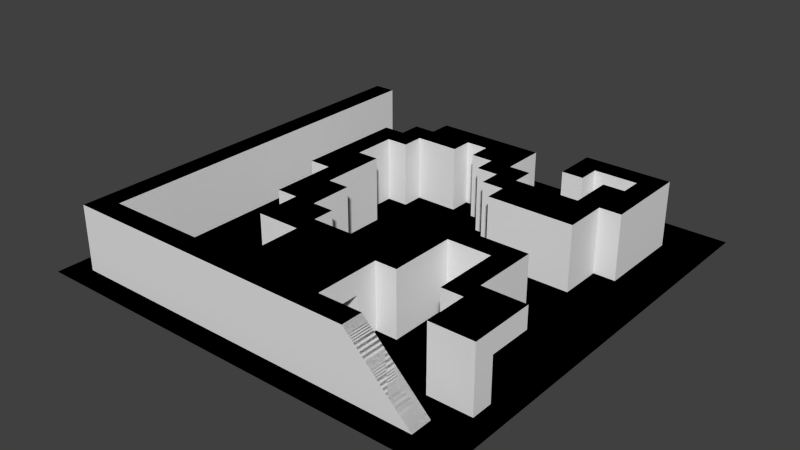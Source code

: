 # Source: Room.blend  (saved by Blender 2.76.0; exported with 4.5.12 LTS)
import bpy
from mathutils import Matrix  # noqa: F401  (used for matrix-valued properties, if any)

bpy.ops.wm.read_factory_settings(use_empty=True)
scene = bpy.context.scene
scene.name = 'Scene'

# ---- collections
col_collection_1 = bpy.data.collections.new('Collection 1'); scene.collection.children.link(col_collection_1)

# ---- world
world_world = bpy.data.worlds.new('World'); scene.world = world_world
world_world.color = (0.05088, 0.05088, 0.05088)
world_world.use_sun_shadow = False
world_world.sun_shadow_jitter_overblur = 0.0
world_world.cycles.sampling_method = 'MANUAL'
world_world.cycles.sample_map_resolution = 256

# ---- meshes
me_plane_003 = bpy.data.meshes.new('Plane.003')
me_plane_003.from_pydata([(-9.822, -9.643, 0.0), (10.18, -9.643, 0.0), (-9.822, 10.36, 0.0), (10.18, 10.36, 0.0), (-9.822, 8.357, 0.0), (-9.822, 6.357, 0.0), (-9.822, 4.357, 0.0), (-9.822, 2.357, 0.0), (-9.822, 0.3566, 0.0), (-9.822, -1.643, 0.0), (-9.822, -3.643, 0.0), (-9.822, -5.643, 0.0), (-9.822, -7.643, 0.0), (-7.822, -9.643, 0.0), (-5.822, -9.643, 0.0), (-3.822, -9.643, 0.0), (-1.822, -9.643, 0.0), (0.1775, -9.643, 0.0), (2.178, -9.643, 0.0), (4.178, -9.643, 0.0), (6.178, -9.643, 0.0), (8.178, -9.643, 0.0), (10.18, -7.643, 0.0), (10.18, -5.643, 0.0), (10.18, -3.643, 0.0), (10.18, -1.643, 0.0), (10.18, 0.3566, 0.0), (10.18, 2.357, 0.0), (10.18, 4.357, 0.0), (10.18, 6.357, 0.0), (10.18, 8.357, 0.0), (8.178, 10.36, 0.0), (6.178, 10.36, 0.0), (4.178, 10.36, 0.0), (2.178, 10.36, 0.0), (0.1775, 10.36, 0.0), (-1.822, 10.36, 0.0), (-3.822, 10.36, 0.0), (-5.822, 10.36, 0.0), (-7.822, 10.36, 0.0), (-7.822, -7.643, 0.0), (-7.822, -5.643, 0.0), (-7.822, -3.643, 0.0), (-7.822, -1.643, 0.0), (-7.822, 0.3566, 0.0), (-7.822, 2.357, 0.0), (-7.822, 4.357, 0.0), (-7.822, 6.357, 0.0), (-7.822, 8.357, 0.0), (-5.822, -7.643, 0.0), (-5.822, -5.643, 0.0), (-5.822, -3.643, 0.0), (-5.822, -1.643, 0.0), (-5.822, 0.3566, 0.0), (-5.822, 2.357, 0.0), (-5.822, 4.357, 0.0), (-5.822, 6.357, 0.0), (-5.822, 8.357, 0.0), (-3.822, -7.643, 0.0), (-3.822, -5.643, 0.0), (-3.822, -3.643, 0.0), (-3.822, -1.643, 0.0), (-3.822, 0.3566, 0.0), (-3.822, 2.357, 0.0), (-3.822, 4.357, 0.0), (-3.822, 6.357, 0.0), (-3.822, 8.357, 0.0), (-1.822, -7.643, 0.0), (-1.822, -5.643, 0.0), (-1.822, -1.643, 0.0), (-1.822, 0.3566, 0.0), (-1.822, 2.357, 0.0), (-1.822, 4.357, 0.0), (-1.822, 8.357, 0.0), (0.1775, -7.643, 0.0), (0.1775, -5.643, 0.0), (0.1775, -3.643, 0.0), (0.1775, -1.643, 0.0), (0.1775, 0.3566, 0.0), (0.1775, 2.357, 0.0), (0.1775, 4.357, 0.0), (0.1775, 6.357, 0.0), (0.1775, 8.357, 0.0), (2.178, -7.643, 0.0), (2.178, -5.643, 0.0), (2.178, -3.643, 0.0), (2.178, -1.643, 0.0), (2.178, 0.3566, 0.0), (2.178, 2.357, 0.0), (2.178, 4.357, 0.0), (2.178, 6.357, 0.0), (2.178, 8.357, 0.0), (4.178, -7.643, 0.0), (4.178, -5.643, 0.0), (4.178, -3.643, 0.0), (4.178, -1.643, 0.0), (4.178, 0.3566, 0.0), (4.178, 2.357, 0.0), (4.178, 4.357, 0.0), (4.178, 6.357, 0.0), (4.178, 8.357, 0.0), (6.178, -7.643, 0.0), (6.178, -5.643, 0.0), (6.178, -3.643, 0.0), (6.178, -1.643, 0.0), (6.178, 0.3566, 0.0), (6.178, 2.357, 0.0), (6.178, 4.357, 0.0), (6.178, 6.357, 0.0), (6.178, 8.357, 0.0), (8.178, -7.643, 0.0), (8.178, -5.643, 0.0), (8.178, -3.643, 0.0), (8.178, -1.643, 0.0), (8.178, 0.3566, 0.0), (8.178, 2.357, 0.0), (8.178, 4.357, 0.0), (8.178, 6.357, 0.0), (8.178, 8.357, 0.0), (-9.822, -8.643, 0.0), (9.178, -9.643, 0.0), (10.18, 9.357, 0.0), (-8.822, 10.36, 0.0), (-9.822, 9.357, 0.0), (-9.822, 7.357, 0.0), (-9.822, 5.357, 0.0), (-9.822, 3.357, 0.0), (-9.822, 1.357, 0.0), (-9.822, -0.6434, 0.0), (-9.822, -2.643, 0.0), (-9.822, -4.643, 0.0), (-9.822, -6.643, 0.0), (-8.822, -9.643, 0.0), (-6.822, -9.643, 0.0), (-4.822, -9.643, 0.0), (-2.822, -9.643, 0.0), (-0.8225, -9.643, 0.0), (1.178, -9.643, 0.0), (3.178, -9.643, 0.0), (5.178, -9.643, 0.0), (7.178, -9.643, 0.0), (10.18, -8.643, 0.0), (10.18, -6.643, 0.0), (10.18, -4.643, 0.0), (10.18, -2.643, 0.0), (10.18, -0.6434, 0.0), (10.18, 1.357, 0.0), (10.18, 3.357, 0.0), (10.18, 5.357, 0.0), (10.18, 7.357, 0.0), (9.178, 10.36, 0.0), (7.178, 10.36, 0.0), (5.178, 10.36, 0.0), (3.178, 10.36, 0.0), (1.178, 10.36, 0.0), (-0.8225, 10.36, 0.0), (-2.822, 10.36, 0.0), (-4.822, 10.36, 0.0), (-6.822, 10.36, 0.0), (-7.822, 9.357, 0.0), (-7.822, -8.643, 0.0), (-7.822, -6.643, 0.0), (-7.822, -4.643, 0.0), (-7.822, -2.643, 0.0), (-7.822, -0.6434, 0.0), (-7.822, 1.357, 0.0), (-7.822, 3.357, 0.0), (-7.822, 5.357, 0.0), (-7.822, 7.357, 0.0), (-5.822, 9.357, 0.0), (-5.822, -8.643, 0.0), (-5.822, -6.643, 0.0), (-5.822, -4.643, 0.0), (-5.822, -2.643, 0.0), (-5.822, -0.6434, 0.0), (-5.822, 1.357, 0.0), (-5.822, 3.357, 0.0), (-5.822, 5.357, 0.0), (-5.822, 7.357, 0.0), (-3.822, 9.357, 0.0), (-3.822, -8.643, 0.0), (-3.822, -6.643, 0.0), (-3.822, -4.643, 0.0), (-3.822, -2.643, 0.0), (-3.822, -0.6434, 0.0), (-3.822, 3.357, 0.0), (-3.822, 5.357, 0.0), (-3.822, 7.357, 0.0), (-1.822, 9.357, 0.0), (-1.822, -8.643, 0.0), (-1.822, -6.643, 0.0), (-1.822, -4.643, 0.0), (-1.822, -2.643, 0.0), (-1.822, -0.6434, 0.0), (-1.822, 1.357, 0.0), (-1.822, 3.357, 0.0), (-1.822, 5.357, 0.0), (-1.822, 7.357, 0.0), (0.1775, 9.357, 0.0), (0.1775, -8.643, 0.0), (0.1775, -6.643, 0.0), (0.1775, -2.643, 0.0), (0.1775, -0.6434, 0.0), (0.1775, 1.357, 0.0), (0.1775, 3.357, 0.0), (0.1775, 5.357, 0.0), (0.1775, 7.357, 0.0), (2.178, 9.357, 0.0), (2.178, -8.643, 0.0), (2.178, -6.643, 0.0), (2.178, -2.643, 0.0), (2.178, -0.6434, 0.0), (2.178, 1.357, 0.0), (2.178, 3.357, 0.0), (2.178, 5.357, 0.0), (2.178, 7.357, 0.0), (4.178, 9.357, 0.0), (4.178, -8.643, 0.0), (4.178, -6.643, 0.0), (4.178, -4.643, 0.0), (4.178, -2.643, 0.0), (4.178, -0.6434, 0.0), (4.178, 1.357, 0.0), (4.178, 5.357, 0.0), (4.178, 7.357, 0.0), (6.178, 9.357, 0.0), (6.178, -8.643, 0.0), (6.178, -6.643, 0.0), (6.178, -4.643, 0.0), (6.178, -2.643, 0.0), (6.178, -0.6434, 0.0), (6.178, 1.357, 0.0), (6.178, 5.357, 0.0), (6.178, 7.357, 0.0), (8.178, 9.357, 0.0), (8.178, -8.643, 0.0), (8.178, -6.643, 0.0), (8.178, -4.643, 0.0), (8.178, -2.643, 0.0), (8.178, -0.6434, 0.0), (8.178, 1.357, 0.0), (8.178, 3.357, 0.0), (8.178, 5.357, 0.0), (8.178, 7.357, 0.0), (-8.822, -7.643, 0.0), (-8.822, -5.643, 0.0), (-8.822, -3.643, 0.0), (-8.822, -1.643, 0.0), (-8.822, 0.3566, 0.0), (-8.822, 2.357, 0.0), (-8.822, 4.357, 0.0), (-8.822, 6.357, 0.0), (-8.822, 8.357, 0.0), (-6.822, -7.643, 0.0), (-6.822, -5.643, 0.0), (-6.822, -3.643, 0.0), (-6.822, -1.643, 0.0), (-6.822, 0.3566, 0.0), (-6.822, 2.357, 0.0), (-6.822, 4.357, 0.0), (-6.822, 6.357, 0.0), (-6.822, 8.357, 0.0), (-4.822, -7.643, 0.0), (-4.822, -5.643, 0.0), (-4.822, -3.643, 0.0), (-4.822, -1.643, 0.0), (-4.822, 0.3566, 0.0), (-4.822, 2.357, 0.0), (-4.822, 4.357, 0.0), (-4.822, 6.357, 0.0), (-4.822, 8.357, 0.0), (-2.822, -7.643, 0.0), (-2.822, -5.643, 0.0), (-2.822, -3.643, 0.0), (-2.822, 0.3566, 0.0), (-2.822, 2.357, 0.0), (-2.822, 4.357, 0.0), (-2.822, 6.357, 0.0), (-2.822, 8.357, 0.0), (-0.8225, -7.643, 0.0), (-0.8225, -5.643, 0.0), (-0.8225, -3.643, 0.0), (-0.8225, -1.643, 0.0), (-0.8225, 0.3566, 0.0), (-0.8225, 2.357, 0.0), (-0.8225, 4.357, 0.0), (-0.8225, 6.357, 0.0), (-0.8225, 8.357, 0.0), (1.178, -7.643, 0.0), (1.178, -5.643, 0.0), (1.178, -3.643, 0.0), (1.178, -1.643, 0.0), (1.178, 0.3566, 0.0), (1.178, 2.357, 0.0), (1.178, 4.357, 0.0), (1.178, 8.357, 0.0), (3.178, -7.643, 0.0), (3.178, -5.643, 0.0), (3.178, -1.643, 0.0), (3.178, 0.3566, 0.0), (3.178, 2.357, 0.0), (3.178, 4.357, 0.0), (3.178, 6.357, 0.0), (3.178, 8.357, 0.0), (5.178, -7.643, 0.0), (5.178, -5.643, 0.0), (5.178, -3.643, 0.0), (5.178, -1.643, 0.0), (5.178, 0.3566, 0.0), (5.178, 2.357, 0.0), (5.178, 4.357, 0.0), (5.178, 6.357, 0.0), (5.178, 8.357, 0.0), (7.178, -7.643, 0.0), (7.178, -5.643, 0.0), (7.178, -3.643, 0.0), (7.178, -1.643, 0.0), (7.178, 0.3566, 0.0), (7.178, 2.357, 0.0), (7.178, 4.357, 0.0), (7.178, 6.357, 0.0), (7.178, 8.357, 0.0), (9.178, -7.643, 0.0), (9.178, -5.643, 0.0), (9.178, -3.643, 0.0), (9.178, -1.643, 0.0), (9.178, 0.3566, 0.0), (9.178, 2.357, 0.0), (9.178, 4.357, 0.0), (9.178, 6.357, 0.0), (9.178, 8.357, 0.0), (9.178, 7.357, 0.0), (9.178, 5.357, 0.0), (9.178, 3.357, 0.0), (9.178, 1.357, 0.0), (9.178, -0.6434, 0.0), (9.178, -2.643, 0.0), (9.178, -4.643, 0.0), (9.178, -6.643, 0.0), (9.178, -8.643, 0.0), (7.178, 7.357, 0.0), (7.178, 3.357, 0.0), (7.178, 1.357, 0.0), (7.178, -0.6434, 0.0), (7.178, -2.643, 0.0), (7.178, -4.643, 0.0), (7.178, -6.643, 0.0), (7.178, -8.643, 0.0), (5.178, 7.357, 0.0), (5.178, 5.357, 0.0), (5.178, 1.357, 0.0), (5.178, -0.6434, 0.0), (5.178, -2.643, 0.0), (5.178, -4.643, 0.0), (5.178, -6.643, 0.0), (5.178, -8.643, 0.0), (3.178, 7.357, 0.0), (3.178, 5.357, 0.0), (3.178, 3.357, 0.0), (3.178, 1.357, 0.0), (3.178, -0.6434, 0.0), (3.178, -2.643, 0.0), (3.178, -4.643, 0.0), (3.178, -6.643, 0.0), (3.178, -8.643, 0.0), (1.178, 7.357, 0.0), (1.178, 5.357, 0.0), (1.178, 3.357, 0.0), (1.178, 1.357, 0.0), (1.178, -0.6434, 0.0), (1.178, -2.643, 0.0), (1.178, -6.643, 0.0), (1.178, -8.643, 0.0), (-0.8225, 7.357, 0.0), (-0.8225, 5.357, 0.0), (-0.8225, 3.357, 0.0), (-0.8225, 1.357, 0.0), (-0.8225, -0.6434, 0.0), (-0.8225, -2.643, 0.0), (-0.8225, -4.643, 0.0), (-0.8225, -6.643, 0.0), (-0.8225, -8.643, 0.0), (-2.822, 7.357, 0.0), (-2.822, 5.357, 0.0), (-2.822, 3.357, 0.0), (-2.822, 1.357, 0.0), (-2.822, -0.6434, 0.0), (-2.822, -2.643, 0.0), (-2.822, -4.643, 0.0), (-2.822, -6.643, 0.0), (-2.822, -8.643, 0.0), (-4.822, 7.357, 0.0), (-4.822, 5.357, 0.0), (-4.822, 3.357, 0.0), (-4.822, 1.357, 0.0), (-4.822, -0.6434, 0.0), (-4.822, -2.643, 0.0), (-4.822, -4.643, 0.0), (-4.822, -6.643, 0.0), (-4.822, -8.643, 0.0), (-6.822, 7.357, 0.0), (-6.822, 5.357, 0.0), (-6.822, 3.357, 0.0), (-6.822, 1.357, 0.0), (-6.822, -0.6434, 0.0), (-6.822, -2.643, 0.0), (-6.822, -4.643, 0.0), (-6.822, -6.643, 0.0), (-6.822, -8.643, 0.0), (-8.822, 7.357, 0.0), (-8.822, 5.357, 0.0), (-8.822, 3.357, 0.0), (-8.822, 1.357, 0.0), (-8.822, -0.6434, 0.0), (-8.822, -2.643, 0.0), (-8.822, -4.643, 0.0), (-8.822, -6.643, 0.0), (-8.822, -8.643, 0.0), (7.178, 9.357, 0.0), (5.178, 9.357, 0.0), (3.178, 9.357, 0.0), (1.178, 9.357, 0.0), (-0.8225, 9.357, 0.0), (-2.822, 9.357, 0.0), (-4.822, 9.357, 0.0), (-6.822, 9.357, 0.0), (-8.822, 9.357, 0.0), (9.178, 9.357, 0.0), (-7.822, 3.357, 3.0), (-7.822, 2.357, 3.0), (-7.822, 1.357, 3.0), (-7.822, 0.3566, 3.0), (-7.822, -0.6434, 3.0), (-7.822, -1.643, 3.0), (-7.822, -2.643, 3.0), (-7.822, -3.643, 3.0), (-7.822, -4.643, 3.0), (-7.822, -5.643, 3.0), (7.178, -7.643, 1.0), (-7.822, -6.643, 3.0), (7.178, -8.643, 1.0), (-7.822, -7.643, 3.0), (-7.822, -8.643, 3.0), (6.178, -8.643, 2.0), (6.178, -7.643, 2.0), (-7.822, 4.357, 3.0), (-7.822, 5.357, 3.0), (-7.822, 6.357, 3.0), (-7.822, 7.357, 3.0), (-7.822, 8.357, 3.0), (-5.822, -8.643, 3.0), (-5.822, -7.643, 3.0), (-3.822, -8.643, 3.0), (-3.822, -7.643, 3.0), (-3.822, -2.643, 3.0), (-3.822, -1.643, 3.0), (-3.822, -0.6434, 3.0), (-3.822, 0.3566, 3.0), (-3.822, 1.357, 3.0), (-3.822, 2.357, 3.0), (-3.822, 3.357, 3.0), (-3.822, 4.357, 3.0), (-3.822, 5.357, 3.0), (-3.822, 6.357, 3.0), (-1.822, -8.643, 3.0), (-1.822, -7.643, 3.0), (-1.822, -4.643, 3.0), (-1.822, -3.643, 3.0), (-1.822, -2.643, 3.0), (-1.822, -1.643, 3.0), (-1.822, 5.357, 3.0), (-1.822, 6.357, 3.0), (0.1775, -8.643, 3.0), (0.1775, -7.643, 3.0), (0.1775, -4.643, 3.0), (0.1775, -3.643, 3.0), (0.1775, 5.357, 3.0), (0.1775, 6.357, 3.0), (2.178, -8.643, 3.0), (2.178, -7.643, 3.0), (2.178, -4.643, 3.0), (2.178, -3.643, 3.0), (2.178, 3.357, 3.0), (2.178, 4.357, 3.0), (2.178, 5.357, 3.0), (2.178, 6.357, 3.0), (4.178, -8.643, 3.0), (4.178, -7.643, 3.0), (4.178, -4.643, 3.0), (4.178, -3.643, 3.0), (4.178, -2.643, 3.0), (4.178, -1.643, 3.0), (4.178, 3.357, 3.0), (4.178, 4.357, 3.0), (4.178, 7.357, 3.0), (4.178, 8.357, 3.0), (6.178, -4.643, 3.0), (6.178, -3.643, 3.0), (6.178, -2.643, 3.0), (6.178, -1.643, 3.0), (6.178, 3.357, 3.0), (6.178, 4.357, 3.0), (6.178, 5.357, 3.0), (6.178, 6.357, 3.0), (6.178, 7.357, 3.0), (6.178, 8.357, 3.0), (8.178, -6.643, 3.0), (8.178, -5.643, 3.0), (8.178, 5.357, 3.0), (8.178, 6.357, 3.0), (8.178, 7.357, 3.0), (8.178, 8.357, 3.0), (-6.822, -7.643, 3.0), (-4.822, -7.643, 3.0), (-2.822, -7.643, 3.0), (-2.822, -1.643, 3.0), (-2.822, 0.3566, 3.0), (-2.822, 2.357, 3.0), (-2.822, 4.357, 3.0), (-2.822, 6.357, 3.0), (-0.8225, -7.643, 3.0), (-0.8225, -3.643, 3.0), (-0.8225, 6.357, 3.0), (1.178, -7.643, 3.0), (1.178, -5.643, 3.0), (0.1775, -5.643, 3.0), (1.178, -3.643, 3.0), (1.178, 6.357, 3.0), (3.178, -7.643, 3.0), (3.178, -5.643, 3.0), (2.178, -5.643, 3.0), (3.178, -3.643, 3.0), (3.178, 4.357, 3.0), (5.178, -7.643, 3.0), (5.178, -1.643, 3.0), (5.178, 2.357, 3.0), (4.178, 2.357, 3.0), (5.178, 4.357, 3.0), (5.178, 6.357, 3.0), (4.178, 6.357, 3.0), (5.178, 8.357, 3.0), (7.178, -3.643, 3.0), (7.178, -1.643, 3.0), (7.178, 2.357, 3.0), (6.178, 2.357, 3.0), (7.178, 4.357, 3.0), (7.178, 6.357, 3.0), (7.178, 8.357, 3.0), (9.178, -5.643, 3.0), (-7.822, 9.357, 3.0), (-1.822, -0.6434, 3.0), (-1.822, 7.357, 3.0), (0.1775, 7.357, 3.0), (2.178, -2.643, 3.0), (2.178, 7.357, 3.0), (4.178, -0.6434, 3.0), (6.178, -0.6434, 3.0), (8.178, 4.357, 3.0), (-8.822, -7.643, 3.0), (-8.822, -5.643, 3.0), (-8.822, -3.643, 3.0), (-8.822, -1.643, 3.0), (-8.822, 0.3566, 3.0), (-8.822, 2.357, 3.0), (-8.822, 4.357, 3.0), (-8.822, 6.357, 3.0), (-8.822, 8.357, 3.0), (-4.822, 0.3566, 3.0), (-4.822, 2.357, 3.0), (-4.822, 4.357, 3.0), (-2.822, -3.643, 3.0), (-0.8225, -5.643, 3.0), (1.178, 4.357, 3.0), (3.178, -1.643, 3.0), (3.178, 2.357, 3.0), (7.178, -5.643, 3.0), (9.178, -6.643, 3.0), (7.178, 7.357, 3.0), (7.178, 5.357, 3.0), (7.178, 3.357, 3.0), (7.178, -0.6434, 3.0), (7.178, -2.643, 3.0), (7.178, -6.643, 3.0), (5.178, 7.357, 3.0), (5.178, 3.357, 3.0), (5.178, -0.6434, 3.0), (5.178, -8.643, 3.0), (3.178, 5.357, 3.0), (3.178, 3.357, 3.0), (3.178, -0.6434, 3.0), (3.178, -2.643, 3.0), (3.178, -4.643, 3.0), (3.178, -8.643, 3.0), (1.178, 7.357, 3.0), (1.178, 5.357, 3.0), (1.178, -4.643, 3.0), (1.178, -8.643, 3.0), (-0.8225, 7.357, 3.0), (-0.8225, 5.357, 3.0), (-0.8225, -2.643, 3.0), (-0.8225, -4.643, 3.0), (-0.8225, -8.643, 3.0), (-2.822, 7.357, 3.0), (-2.822, 5.357, 3.0), (-2.822, 1.357, 3.0), (-2.822, -0.6434, 3.0), (-2.822, -2.643, 3.0), (-2.822, -4.643, 3.0), (-2.822, -8.643, 3.0), (-4.822, 5.357, 3.0), (-4.822, 3.357, 3.0), (-4.822, 1.357, 3.0), (-4.822, -8.643, 3.0), (-6.822, -8.643, 3.0), (-8.822, 7.357, 3.0), (-8.822, 5.357, 3.0), (-8.822, 3.357, 3.0), (-8.822, 1.357, 3.0), (-8.822, -0.6434, 3.0), (-8.822, -2.643, 3.0), (-8.822, -4.643, 3.0), (-8.822, -6.643, 3.0), (-8.822, -8.643, 3.0), (-8.822, 9.357, 3.0), (1.178, -6.643, 3.0), (2.178, -6.643, 3.0), (3.178, -6.643, 3.0), (0.1775, -6.643, 3.0), (-0.8225, -6.643, 3.0), (9.178, -4.643, 3.0), (8.178, -4.643, 3.0), (7.178, -4.643, 3.0), (9.178, -3.643, 3.0), (8.178, -3.643, 3.0)], [], [(121, 3, 150), (159, 39, 122), (169, 38, 158), (179, 37, 157), (188, 36, 156), (198, 35, 155), (207, 34, 154), (216, 33, 153), (225, 32, 152), (234, 31, 151), (171, 50, 254), (172, 51, 255), (173, 52, 256), (174, 53, 257), (175, 54, 258), (176, 55, 259), (177, 56, 260), (178, 57, 261), (181, 59, 263), (182, 60, 264), (183, 61, 265), (184, 62, 266), (186, 65, 269), (187, 66, 270), (190, 68, 272), (193, 70, 274), (194, 71, 275), (195, 72, 276), (197, 73, 278), (200, 75, 280), (201, 77, 282), (202, 78, 283), (203, 79, 284), (204, 80, 285), (205, 81, 286), (206, 82, 287), (209, 84, 289), (210, 86, 291), (211, 87, 292), (212, 88, 293), (213, 89, 294), (215, 91, 295), (218, 93, 297), (221, 96, 299), (222, 97, 300), (223, 99, 302), (224, 100, 303), (227, 102, 305), (228, 103, 306), (229, 104, 307), (230, 105, 308), (231, 106, 309), (232, 108, 311), (237, 112, 315), (238, 113, 316), (239, 114, 317), (240, 115, 318), (241, 116, 319), (141, 22, 322), (142, 23, 323), (143, 24, 324), (144, 25, 325), (145, 26, 326), (146, 27, 327), (147, 28, 328), (148, 29, 329), (149, 30, 330), (331, 330, 118), (329, 331, 243), (29, 149, 331), (332, 329, 117), (328, 332, 242), (28, 148, 332), (333, 328, 116), (327, 333, 241), (27, 147, 333), (334, 327, 115), (326, 334, 240), (26, 146, 334), (335, 326, 114), (325, 335, 239), (25, 145, 335), (336, 325, 113), (324, 336, 238), (24, 144, 336), (337, 324, 112), (323, 337, 237), (23, 143, 337), (322, 338, 236), (22, 142, 338), (339, 322, 110), (120, 339, 235), (1, 141, 339), (320, 340, 233), (115, 241, 341), (342, 318, 106), (317, 342, 231), (114, 240, 342), (343, 317, 105), (113, 239, 343), (112, 238, 344), (314, 345, 228), (111, 237, 345), (346, 314, 102), (313, 346, 227), (110, 236, 346), (140, 347, 226), (21, 235, 347), (108, 233, 348), (349, 311, 99), (310, 349, 223), (107, 232, 349), (350, 309, 97), (308, 350, 222), (105, 231, 350), (351, 308, 96), (352, 307, 95), (306, 352, 220), (103, 229, 352), (353, 306, 94), (305, 353, 219), (102, 228, 353), (354, 305, 93), (304, 354, 218), (101, 227, 354), (139, 355, 217), (20, 226, 355), (356, 303, 91), (302, 356, 215), (99, 224, 356), (357, 302, 90), (98, 223, 357), (300, 358, 213), (359, 300, 88), (299, 359, 212), (96, 222, 359), (360, 299, 87), (298, 360, 211), (361, 298, 86), (93, 219, 362), (363, 297, 84), (296, 363, 209), (92, 218, 363), (138, 364, 208), (19, 217, 364), (365, 295, 82), (294, 366, 205), (367, 294, 80), (293, 367, 204), (88, 213, 367), (368, 293, 79), (292, 368, 203), (87, 212, 368), (369, 292, 78), (291, 369, 202), (86, 211, 369), (370, 291, 77), (290, 370, 201), (85, 210, 370), (371, 289, 75), (288, 371, 200), (83, 209, 371), (137, 372, 199), (18, 208, 372), (373, 287, 73), (285, 374, 196), (80, 205, 374), (375, 285, 72), (284, 375, 195), (79, 204, 375), (376, 284, 71), (283, 376, 194), (78, 203, 376), (377, 283, 70), (282, 377, 193), (77, 202, 377), (378, 282, 69), (76, 201, 378), (280, 379, 191), (380, 280, 68), (279, 380, 190), (74, 200, 380), (136, 381, 189), (17, 199, 381), (382, 278, 66), (277, 382, 187), (72, 196, 383), (384, 276, 64), (275, 384, 185), (71, 195, 384), (70, 194, 385), (273, 387, 183), (388, 273, 60), (272, 388, 182), (68, 191, 388), (389, 272, 59), (271, 389, 181), (67, 190, 389), (135, 390, 180), (16, 189, 390), (391, 270, 57), (269, 391, 178), (65, 187, 391), (392, 269, 56), (268, 392, 177), (393, 268, 55), (267, 393, 176), (394, 267, 54), (266, 394, 175), (395, 266, 53), (265, 395, 174), (61, 184, 395), (396, 265, 52), (264, 396, 173), (60, 183, 396), (397, 264, 51), (263, 397, 172), (59, 182, 397), (398, 263, 50), (262, 398, 171), (58, 181, 398), (134, 399, 170), (15, 180, 399), (400, 261, 48), (260, 400, 168), (56, 178, 400), (401, 260, 47), (259, 401, 167), (55, 177, 401), (402, 259, 46), (258, 402, 166), (54, 176, 402), (403, 258, 45), (257, 403, 165), (53, 175, 403), (404, 257, 44), (256, 404, 164), (52, 174, 404), (405, 256, 43), (255, 405, 163), (51, 173, 405), (406, 255, 42), (254, 406, 162), (50, 172, 406), (407, 254, 41), (253, 407, 161), (49, 171, 407), (133, 408, 160), (14, 170, 408), (409, 252, 4), (251, 409, 124), (410, 251, 5), (250, 410, 125), (411, 250, 6), (249, 411, 126), (412, 249, 7), (248, 412, 127), (128, 413, 248), (9, 247, 413), (414, 247, 9), (10, 246, 414), (130, 415, 246), (245, 415, 130), (416, 245, 11), (244, 416, 131), (417, 244, 12), (132, 417, 119), (13, 160, 417), (418, 151, 32), (321, 418, 225), (118, 234, 418), (419, 152, 33), (312, 419, 216), (109, 225, 419), (420, 153, 34), (303, 420, 207), (100, 216, 420), (421, 154, 35), (295, 421, 198), (91, 207, 421), (422, 155, 36), (287, 422, 188), (82, 198, 422), (423, 156, 37), (278, 423, 179), (73, 188, 423), (424, 157, 38), (270, 424, 169), (66, 179, 424), (425, 158, 39), (261, 425, 159), (57, 169, 425), (426, 122, 2), (252, 426, 123), (427, 150, 31), (330, 427, 234), (30, 121, 427), (424, 179, 157), (425, 169, 158), (426, 159, 122), (529, 530, 625), (525, 571, 628), (548, 629, 630), (442, 441, 558), (439, 437, 559), (436, 435, 560), (434, 433, 561), (432, 431, 562), (617, 430, 429), (616, 428, 445), (446, 447, 565), (448, 449, 566), (450, 451, 512), (452, 453, 513), (458, 459, 568), (460, 461, 569), (464, 465, 514), (466, 467, 570), (468, 469, 515), (470, 471, 519), (472, 473, 520), (474, 475, 521), (478, 479, 523), (480, 481, 526), (484, 485, 527), (486, 487, 528), (488, 489, 531), (490, 491, 573), (492, 493, 532), (500, 501, 537), (504, 505, 540), (506, 507, 575), (508, 509, 546), (510, 511, 547), (576, 548, 507), (577, 547, 505), (509, 510, 577), (578, 546, 503), (545, 578, 502), (557, 508, 578), (579, 545, 501), (543, 579, 500), (542, 580, 556), (581, 542, 499), (541, 581, 498), (427, 121, 150), (583, 540, 495), (538, 583, 494), (584, 537, 493), (535, 584, 492), (544, 500, 584), (534, 585, 555), (499, 556, 585), (586, 533, 487), (532, 587, 484), (588, 532, 483), (536, 492, 588), (491, 555, 589), (531, 590, 553), (489, 490, 590), (591, 531, 481), (529, 591, 480), (592, 528, 479), (527, 593, 552), (485, 554, 593), (594, 527, 477), (483, 484, 594), (595, 526, 475), (524, 595, 474), (530, 480, 595), (596, 523, 473), (522, 597, 551), (477, 552, 597), (598, 522, 471), (521, 599, 468), (600, 521, 467), (525, 474, 600), (601, 520, 465), (471, 551, 602), (603, 519, 463), (518, 603, 462), (604, 517, 459), (516, 604, 458), (605, 516, 457), (515, 605, 456), (469, 550, 605), (606, 515, 455), (467, 468, 606), (608, 514, 453), (461, 462, 609), (459, 460, 610), (457, 458, 611), (612, 513, 451), (613, 512, 441), (447, 448, 614), (564, 445, 446), (563, 429, 428), (431, 430, 617), (433, 432, 618), (435, 434, 619), (437, 436, 620), (441, 439, 621), (449, 549, 623), (507, 630, 631), (524, 525, 627), (530, 524, 624), (625, 624, 523), (624, 627, 473), (627, 628, 520), (626, 625, 479), (629, 632, 633), (630, 633, 541), (631, 541, 497), (423, 188, 156), (422, 198, 155), (421, 207, 154), (420, 216, 153), (419, 225, 152), (418, 234, 151), (407, 171, 254), (406, 172, 255), (405, 173, 256), (404, 174, 257), (403, 175, 258), (402, 176, 259), (401, 177, 260), (400, 178, 261), (398, 181, 263), (397, 182, 264), (396, 183, 265), (395, 184, 266), (392, 186, 269), (391, 187, 270), (389, 190, 272), (386, 193, 274), (385, 194, 275), (384, 195, 276), (382, 197, 278), (380, 200, 280), (378, 201, 282), (377, 202, 283), (376, 203, 284), (375, 204, 285), (374, 205, 286), (373, 206, 287), (371, 209, 289), (370, 210, 291), (369, 211, 292), (368, 212, 293), (367, 213, 294), (365, 215, 295), (363, 218, 297), (360, 221, 299), (359, 222, 300), (357, 223, 302), (356, 224, 303), (354, 227, 305), (353, 228, 306), (352, 229, 307), (351, 230, 308), (350, 231, 309), (349, 232, 311), (345, 237, 315), (344, 238, 316), (343, 239, 317), (342, 240, 318), (341, 241, 319), (339, 141, 322), (338, 142, 323), (337, 143, 324), (336, 144, 325), (335, 145, 326), (334, 146, 327), (333, 147, 328), (332, 148, 329), (331, 149, 330), (243, 331, 118), (117, 329, 243), (329, 29, 331), (242, 332, 117), (116, 328, 242), (328, 28, 332), (241, 333, 116), (115, 327, 241), (327, 27, 333), (240, 334, 115), (114, 326, 240), (326, 26, 334), (239, 335, 114), (113, 325, 239), (325, 25, 335), (238, 336, 113), (112, 324, 238), (324, 24, 336), (237, 337, 112), (111, 323, 237), (323, 23, 337), (110, 322, 236), (322, 22, 338), (235, 339, 110), (21, 120, 235), (120, 1, 339), (108, 320, 233), (318, 115, 341), (231, 342, 106), (105, 317, 231), (317, 114, 342), (230, 343, 105), (316, 113, 343), (315, 112, 344), (102, 314, 228), (314, 111, 345), (227, 346, 102), (101, 313, 227), (313, 110, 346), (20, 140, 226), (140, 21, 347), (311, 108, 348), (223, 349, 99), (98, 310, 223), (310, 107, 349), (222, 350, 97), (96, 308, 222), (308, 105, 350), (221, 351, 96), (220, 352, 95), (94, 306, 220), (306, 103, 352), (219, 353, 94), (93, 305, 219), (305, 102, 353), (218, 354, 93), (92, 304, 218), (304, 101, 354), (19, 139, 217), (139, 20, 355), (215, 356, 91), (90, 302, 215), (302, 99, 356), (214, 357, 90), (301, 98, 357), (88, 300, 213), (212, 359, 88), (87, 299, 212), (299, 96, 359), (211, 360, 87), (86, 298, 211), (210, 361, 86), (297, 93, 362), (209, 363, 84), (83, 296, 209), (296, 92, 363), (18, 138, 208), (138, 19, 364), (206, 365, 82), (80, 294, 205), (204, 367, 80), (79, 293, 204), (293, 88, 367), (203, 368, 79), (78, 292, 203), (292, 87, 368), (202, 369, 78), (77, 291, 202), (291, 86, 369), (201, 370, 77), (76, 290, 201), (290, 85, 370), (200, 371, 75), (74, 288, 200), (288, 83, 371), (17, 137, 199), (137, 18, 372), (197, 373, 73), (72, 285, 196), (285, 80, 374), (195, 375, 72), (71, 284, 195), (284, 79, 375), (194, 376, 71), (70, 283, 194), (283, 78, 376), (193, 377, 70), (69, 282, 193), (282, 77, 377), (192, 378, 69), (281, 76, 378), (68, 280, 191), (190, 380, 68), (67, 279, 190), (279, 74, 380), (16, 136, 189), (136, 17, 381), (187, 382, 66), (65, 277, 187), (276, 72, 383), (185, 384, 64), (63, 275, 185), (275, 71, 384), (274, 70, 385), (60, 273, 183), (182, 388, 60), (59, 272, 182), (272, 68, 388), (181, 389, 59), (58, 271, 181), (271, 67, 389), (15, 135, 180), (135, 16, 390), (178, 391, 57), (56, 269, 178), (269, 65, 391), (177, 392, 56), (55, 268, 177), (176, 393, 55), (54, 267, 176), (175, 394, 54), (53, 266, 175), (174, 395, 53), (52, 265, 174), (265, 61, 395), (173, 396, 52), (51, 264, 173), (264, 60, 396), (172, 397, 51), (50, 263, 172), (263, 59, 397), (171, 398, 50), (49, 262, 171), (262, 58, 398), (14, 134, 170), (134, 15, 399), (168, 400, 48), (47, 260, 168), (260, 56, 400), (167, 401, 47), (46, 259, 167), (259, 55, 401), (166, 402, 46), (45, 258, 166), (258, 54, 402), (165, 403, 45), (44, 257, 165), (257, 53, 403), (164, 404, 44), (43, 256, 164), (256, 52, 404), (163, 405, 43), (42, 255, 163), (255, 51, 405), (162, 406, 42), (41, 254, 162), (254, 50, 406), (161, 407, 41), (40, 253, 161), (253, 49, 407), (13, 133, 160), (133, 14, 408), (124, 409, 4), (5, 251, 124), (125, 410, 5), (6, 250, 125), (126, 411, 6), (7, 249, 126), (127, 412, 7), (8, 248, 127), (8, 128, 248), (128, 9, 413), (129, 414, 9), (129, 10, 414), (10, 130, 246), (11, 245, 130), (131, 416, 11), (12, 244, 131), (119, 417, 12), (0, 132, 119), (132, 13, 417), (225, 418, 32), (109, 321, 225), (321, 118, 418), (216, 419, 33), (100, 312, 216), (312, 109, 419), (207, 420, 34), (91, 303, 207), (303, 100, 420), (198, 421, 35), (82, 295, 198), (295, 91, 421), (188, 422, 36), (73, 287, 188), (287, 82, 422), (179, 423, 37), (66, 278, 179), (278, 73, 423), (169, 424, 38), (57, 270, 169), (270, 66, 424), (159, 425, 39), (48, 261, 159), (261, 57, 425), (123, 426, 2), (4, 252, 123), (234, 427, 31), (118, 330, 234), (330, 30, 427), (626, 529, 625), (627, 525, 628), (507, 548, 630), (622, 442, 558), (621, 439, 559), (620, 436, 560), (619, 434, 561), (618, 432, 562), (563, 617, 429), (564, 616, 445), (615, 446, 565), (614, 448, 566), (613, 450, 512), (612, 452, 513), (611, 458, 568), (610, 460, 569), (608, 464, 514), (607, 466, 570), (606, 468, 515), (603, 470, 519), (601, 472, 520), (600, 474, 521), (596, 478, 523), (595, 480, 526), (594, 484, 527), (592, 486, 528), (591, 488, 531), (590, 490, 573), (588, 492, 532), (584, 500, 537), (583, 504, 540), (582, 506, 575), (578, 508, 546), (577, 510, 547), (506, 576, 507), (504, 577, 505), (546, 509, 577), (502, 578, 503), (501, 545, 502), (545, 557, 578), (500, 579, 501), (544, 543, 500), (499, 542, 556), (498, 581, 499), (497, 541, 498), (494, 583, 495), (539, 538, 494), (492, 584, 493), (536, 535, 492), (535, 544, 584), (491, 534, 555), (534, 499, 585), (486, 586, 487), (483, 532, 484), (482, 588, 483), (574, 536, 588), (573, 491, 589), (481, 531, 553), (531, 489, 590), (480, 591, 481), (530, 529, 480), (478, 592, 479), (477, 527, 552), (527, 485, 593), (476, 594, 477), (572, 483, 594), (474, 595, 475), (525, 524, 474), (524, 530, 595), (472, 596, 473), (471, 522, 551), (522, 477, 597), (470, 598, 471), (467, 521, 468), (466, 600, 467), (571, 525, 600), (464, 601, 465), (519, 471, 602), (462, 603, 463), (461, 518, 462), (458, 604, 459), (457, 516, 458), (456, 605, 457), (455, 515, 456), (515, 469, 605), (454, 606, 455), (570, 467, 606), (452, 608, 453), (569, 461, 609), (568, 459, 610), (567, 457, 611), (450, 612, 451), (442, 613, 441), (565, 447, 614), (615, 564, 446), (616, 563, 428), (562, 431, 617), (561, 433, 618), (560, 435, 619), (559, 437, 620), (558, 441, 621), (566, 449, 623), (575, 507, 631), (624, 524, 627), (625, 530, 624), (479, 625, 523), (523, 624, 473), (473, 627, 520), (528, 626, 479), (630, 629, 633), (631, 630, 541), (496, 631, 497), (438, 440, 235), (440, 438, 444), (586, 443, 444), (110, 438, 235), (443, 440, 444), (533, 586, 444)])
me_plane_003.use_remesh_preserve_volume = False
me_plane_003.use_remesh_preserve_attributes = False
me_plane_003.use_mirror_vertex_groups = False
me_plane_003.update()
me_plane_001 = bpy.data.meshes.new('Plane.001')
me_plane_001.from_pydata([(-9.822, -9.643, 0.0), (10.18, -9.643, 0.0), (-9.822, 10.36, 0.0), (10.18, 10.36, 0.0), (-9.822, 8.357, 0.0), (-9.822, 6.357, 0.0), (-9.822, 4.357, 0.0), (-9.822, 2.357, 0.0), (-9.822, 0.3566, 0.0), (-9.822, -1.643, 0.0), (-9.822, -3.643, 0.0), (-9.822, -5.643, 0.0), (-9.822, -7.643, 0.0), (-7.822, -9.643, 0.0), (-5.822, -9.643, 0.0), (-3.822, -9.643, 0.0), (-1.822, -9.643, 0.0), (0.1775, -9.643, 0.0), (2.178, -9.643, 0.0), (4.178, -9.643, 0.0), (6.178, -9.643, 0.0), (8.178, -9.643, 0.0), (10.18, -7.643, 0.0), (10.18, -5.643, 0.0), (10.18, -3.643, 0.0), (10.18, -1.643, 0.0), (10.18, 0.3566, 0.0), (10.18, 2.357, 0.0), (10.18, 4.357, 0.0), (10.18, 6.357, 0.0), (10.18, 8.357, 0.0), (8.178, 10.36, 0.0), (6.178, 10.36, 0.0), (4.178, 10.36, 0.0), (2.178, 10.36, 0.0), (0.1775, 10.36, 0.0), (-1.822, 10.36, 0.0), (-3.822, 10.36, 0.0), (-5.822, 10.36, 0.0), (-7.822, 10.36, 0.0), (-7.822, -7.643, 0.0), (-7.822, -5.643, 0.0), (-7.822, -3.643, 0.0), (-7.822, -1.643, 0.0), (-7.822, 0.3566, 0.0), (-7.822, 2.357, 0.0), (-7.822, 4.357, 0.0), (-7.822, 6.357, 0.0), (-7.822, 8.357, 0.0), (-5.822, -7.643, 0.0), (-5.822, -5.643, 0.0), (-5.822, -3.643, 0.0), (-5.822, -1.643, 0.0), (-5.822, 0.3566, 0.0), (-5.822, 2.357, 0.0), (-5.822, 4.357, 0.0), (-5.822, 6.357, 0.0), (-5.822, 8.357, 0.0), (-3.822, -7.643, 0.0), (-3.822, -5.643, 0.0), (-3.822, -3.643, 0.0), (-3.822, -1.643, 0.0), (-3.822, 0.3566, 0.0), (-3.822, 2.357, 0.0), (-3.822, 4.357, 0.0), (-3.822, 6.357, 0.0), (-3.822, 8.357, 0.0), (-1.822, -7.643, 0.0), (-1.822, -5.643, 0.0), (-7.822, 3.357, 2.0), (-1.822, -1.643, 0.0), (-1.822, 0.3566, 0.0), (-1.822, 2.357, 0.0), (-1.822, 4.357, 0.0), (-7.822, 2.357, 2.0), (-1.822, 8.357, 0.0), (0.1775, -7.643, 0.0), (0.1775, -5.643, 0.0), (0.1775, -3.643, 0.0), (0.1775, -1.643, 0.0), (0.1775, 0.3566, 0.0), (0.1775, 2.357, 0.0), (0.1775, 4.357, 0.0), (0.1775, 6.357, 0.0), (0.1775, 8.357, 0.0), (2.178, -7.643, 0.0), (2.178, -5.643, 0.0), (2.178, -3.643, 0.0), (2.178, -1.643, 0.0), (2.178, 0.3566, 0.0), (2.178, 2.357, 0.0), (2.178, 4.357, 0.0), (2.178, 6.357, 0.0), (2.178, 8.357, 0.0), (4.178, -7.643, 0.0), (4.178, -5.643, 0.0), (4.178, -3.643, 0.0), (4.178, -1.643, 0.0), (4.178, 0.3566, 0.0), (4.178, 2.357, 0.0), (4.178, 4.357, 0.0), (4.178, 6.357, 0.0), (4.178, 8.357, 0.0), (6.178, -7.643, 0.0), (6.178, -5.643, 0.0), (6.178, -3.643, 0.0), (6.178, -1.643, 0.0), (6.178, 0.3566, 0.0), (6.178, 2.357, 0.0), (6.178, 4.357, 0.0), (6.178, 6.357, 0.0), (6.178, 8.357, 0.0), (8.178, -7.643, 0.0), (8.178, -5.643, 0.0), (8.178, -3.643, 0.0), (8.178, -1.643, 0.0), (8.178, 0.3566, 0.0), (8.178, 2.357, 0.0), (8.178, 4.357, 0.0), (8.178, 6.357, 0.0), (8.178, 8.357, 0.0), (-9.822, -8.643, 0.0), (9.178, -9.643, 0.0), (10.18, 9.357, 0.0), (-8.822, 10.36, 0.0), (-9.822, 9.357, 0.0), (-9.822, 7.357, 0.0), (-9.822, 5.357, 0.0), (-9.822, 3.357, 0.0), (-9.822, 1.357, 0.0), (-9.822, -0.6434, 0.0), (-9.822, -2.643, 0.0), (-9.822, -4.643, 0.0), (-9.822, -6.643, 0.0), (-8.822, -9.643, 0.0), (-6.822, -9.643, 0.0), (-4.822, -9.643, 0.0), (-2.822, -9.643, 0.0), (-0.8225, -9.643, 0.0), (1.178, -9.643, 0.0), (3.178, -9.643, 0.0), (5.178, -9.643, 0.0), (7.178, -9.643, 0.0), (10.18, -8.643, 0.0), (10.18, -6.643, 0.0), (10.18, -4.643, 0.0), (10.18, -2.643, 0.0), (10.18, -0.6434, 0.0), (10.18, 1.357, 0.0), (10.18, 3.357, 0.0), (10.18, 5.357, 0.0), (10.18, 7.357, 0.0), (9.178, 10.36, 0.0), (7.178, 10.36, 0.0), (5.178, 10.36, 0.0), (3.178, 10.36, 0.0), (1.178, 10.36, 0.0), (-0.8225, 10.36, 0.0), (-2.822, 10.36, 0.0), (-4.822, 10.36, 0.0), (-6.822, 10.36, 0.0), (-7.822, 9.357, 0.0), (-7.822, -8.643, 0.0), (-7.822, -6.643, 0.0), (-7.822, -4.643, 0.0), (-7.822, -2.643, 0.0), (-7.822, -0.6434, 0.0), (-7.822, 1.357, 0.0), (-7.822, 3.357, 0.0), (-7.822, 5.357, 0.0), (-7.822, 7.357, 0.0), (-5.822, 9.357, 0.0), (-5.822, -8.643, 0.0), (-5.822, -6.643, 0.0), (-5.822, -4.643, 0.0), (-5.822, -2.643, 0.0), (-5.822, -0.6434, 0.0), (-5.822, 1.357, 0.0), (-5.822, 3.357, 0.0), (-5.822, 5.357, 0.0), (-5.822, 7.357, 0.0), (-3.822, 9.357, 0.0), (-3.822, -8.643, 0.0), (-3.822, -6.643, 0.0), (-3.822, -4.643, 0.0), (-3.822, -2.643, 0.0), (-3.822, -0.6434, 0.0), (-7.822, 1.357, 2.0), (-3.822, 3.357, 0.0), (-3.822, 5.357, 0.0), (-3.822, 7.357, 0.0), (-1.822, 9.357, 0.0), (-1.822, -8.643, 0.0), (-1.822, -6.643, 0.0), (-1.822, -4.643, 0.0), (-1.822, -2.643, 0.0), (-1.822, -0.6434, 0.0), (-1.822, 1.357, 0.0), (-1.822, 3.357, 0.0), (-1.822, 5.357, 0.0), (-1.822, 7.357, 0.0), (0.1775, 9.357, 0.0), (0.1775, -8.643, 0.0), (0.1775, -6.643, 0.0), (-7.822, 0.3566, 2.0), (0.1775, -2.643, 0.0), (0.1775, -0.6434, 0.0), (0.1775, 1.357, 0.0), (0.1775, 3.357, 0.0), (0.1775, 5.357, 0.0), (0.1775, 7.357, 0.0), (2.178, 9.357, 0.0), (2.178, -8.643, 0.0), (2.178, -6.643, 0.0), (-7.822, -0.6434, 2.0), (2.178, -2.643, 0.0), (2.178, -0.6434, 0.0), (2.178, 1.357, 0.0), (2.178, 3.357, 0.0), (2.178, 5.357, 0.0), (2.178, 7.357, 0.0), (4.178, 9.357, 0.0), (4.178, -8.643, 0.0), (4.178, -6.643, 0.0), (4.178, -4.643, 0.0), (4.178, -2.643, 0.0), (4.178, -0.6434, 0.0), (4.178, 1.357, 0.0), (-7.822, -1.643, 2.0), (4.178, 5.357, 0.0), (4.178, 7.357, 0.0), (6.178, 9.357, 0.0), (6.178, -8.643, 0.0), (6.178, -6.643, 0.0), (6.178, -4.643, 0.0), (6.178, -2.643, 0.0), (6.178, -0.6434, 0.0), (6.178, 1.357, 0.0), (-7.822, -2.643, 2.0), (6.178, 5.357, 0.0), (6.178, 7.357, 0.0), (8.178, 9.357, 0.0), (8.178, -8.643, 0.0), (8.178, -6.643, 0.0), (8.178, -4.643, 0.0), (8.178, -2.643, 0.0), (8.178, -0.6434, 0.0), (8.178, 1.357, 0.0), (8.178, 3.357, 0.0), (8.178, 5.357, 0.0), (8.178, 7.357, 0.0), (-8.822, -7.643, 0.0), (-8.822, -5.643, 0.0), (-8.822, -3.643, 0.0), (-8.822, -1.643, 0.0), (-8.822, 0.3566, 0.0), (-8.822, 2.357, 0.0), (-8.822, 4.357, 0.0), (-8.822, 6.357, 0.0), (-8.822, 8.357, 0.0), (-6.822, -7.643, 0.0), (-6.822, -5.643, 0.0), (-6.822, -3.643, 0.0), (-6.822, -1.643, 0.0), (-6.822, 0.3566, 0.0), (-6.822, 2.357, 0.0), (-6.822, 4.357, 0.0), (-6.822, 6.357, 0.0), (-6.822, 8.357, 0.0), (-4.822, -7.643, 0.0), (-4.822, -5.643, 0.0), (-4.822, -3.643, 0.0), (-4.822, -1.643, 0.0), (-4.822, 0.3566, 0.0), (-4.822, 2.357, 0.0), (-4.822, 4.357, 0.0), (-4.822, 6.357, 0.0), (-4.822, 8.357, 0.0), (-2.822, -7.643, 0.0), (-2.822, -5.643, 0.0), (-2.822, -3.643, 0.0), (-7.822, -3.643, 2.0), (-2.822, 0.3566, 0.0), (-2.822, 2.357, 0.0), (-2.822, 4.357, 0.0), (-2.822, 6.357, 0.0), (-2.822, 8.357, 0.0), (-0.8225, -7.643, 0.0), (-0.8225, -5.643, 0.0), (-0.8225, -3.643, 0.0), (-0.8225, -1.643, 0.0), (-0.8225, 0.3566, 0.0), (-0.8225, 2.357, 0.0), (-0.8225, 4.357, 0.0), (-0.8225, 6.357, 0.0), (-0.8225, 8.357, 0.0), (1.178, -7.643, 0.0), (1.178, -5.643, 0.0), (1.178, -3.643, 0.0), (1.178, -1.643, 0.0), (1.178, 0.3566, 0.0), (1.178, 2.357, 0.0), (1.178, 4.357, 0.0), (-7.822, -4.643, 2.0), (1.178, 8.357, 0.0), (3.178, -7.643, 0.0), (3.178, -5.643, 0.0), (-7.822, -5.643, 2.0), (3.178, -1.643, 0.0), (3.178, 0.3566, 0.0), (3.178, 2.357, 0.0), (3.178, 4.357, 0.0), (3.178, 6.357, 0.0), (3.178, 8.357, 0.0), (5.178, -7.643, 0.0), (5.178, -5.643, 0.0), (5.178, -3.643, 0.0), (5.178, -1.643, 0.0), (5.178, 0.3566, 0.0), (5.178, 2.357, 0.0), (5.178, 4.357, 0.0), (5.178, 6.357, 0.0), (5.178, 8.357, 0.0), (7.178, -7.643, 0.0), (7.178, -5.643, 0.0), (7.178, -3.643, 0.0), (7.178, -1.643, 0.0), (7.178, 0.3566, 0.0), (7.178, 2.357, 0.0), (7.178, 4.357, 0.0), (7.178, 6.357, 0.0), (7.178, 8.357, 0.0), (9.178, -7.643, 0.0), (9.178, -5.643, 0.0), (9.178, -3.643, 0.0), (9.178, -1.643, 0.0), (9.178, 0.3566, 0.0), (9.178, 2.357, 0.0), (9.178, 4.357, 0.0), (9.178, 6.357, 0.0), (9.178, 8.357, 0.0), (9.178, 7.357, 0.0), (9.178, 5.357, 0.0), (9.178, 3.357, 0.0), (9.178, 1.357, 0.0), (9.178, -0.6434, 0.0), (9.178, -2.643, 0.0), (9.178, -4.643, 0.0), (9.178, -6.643, 0.0), (9.178, -8.643, 0.0), (7.178, 7.357, 0.0), (-7.822, -6.643, 2.0), (7.178, 3.357, 0.0), (7.178, 1.357, 0.0), (7.178, -0.6434, 0.0), (7.178, -2.643, 0.0), (7.178, -4.643, 0.0), (7.178, -6.643, 0.0), (7.178, -8.643, 0.0), (5.178, 7.357, 0.0), (5.178, 5.357, 0.0), (-7.822, -7.643, 2.0), (5.178, 1.357, 0.0), (5.178, -0.6434, 0.0), (5.178, -2.643, 0.0), (5.178, -4.643, 0.0), (5.178, -6.643, 0.0), (5.178, -8.643, 0.0), (3.178, 7.357, 0.0), (3.178, 5.357, 0.0), (3.178, 3.357, 0.0), (3.178, 1.357, 0.0), (3.178, -0.6434, 0.0), (3.178, -2.643, 0.0), (3.178, -4.643, 0.0), (3.178, -6.643, 0.0), (3.178, -8.643, 0.0), (1.178, 7.357, 0.0), (1.178, 5.357, 0.0), (1.178, 3.357, 0.0), (1.178, 1.357, 0.0), (1.178, -0.6434, 0.0), (1.178, -2.643, 0.0), (-7.822, -8.643, 2.0), (1.178, -6.643, 0.0), (1.178, -8.643, 0.0), (-0.8225, 7.357, 0.0), (-0.8225, 5.357, 0.0), (-0.8225, 3.357, 0.0), (-0.8225, 1.357, 0.0), (-0.8225, -0.6434, 0.0), (-0.8225, -2.643, 0.0), (-0.8225, -4.643, 0.0), (-0.8225, -6.643, 0.0), (-0.8225, -8.643, 0.0), (-2.822, 7.357, 0.0), (-2.822, 5.357, 0.0), (-2.822, 3.357, 0.0), (-2.822, 1.357, 0.0), (-2.822, -0.6434, 0.0), (-2.822, -2.643, 0.0), (-2.822, -4.643, 0.0), (-2.822, -6.643, 0.0), (-2.822, -8.643, 0.0), (-4.822, 7.357, 0.0), (-4.822, 5.357, 0.0), (-4.822, 3.357, 0.0), (-4.822, 1.357, 0.0), (-4.822, -0.6434, 0.0), (-4.822, -2.643, 0.0), (-4.822, -4.643, 0.0), (-4.822, -6.643, 0.0), (-4.822, -8.643, 0.0), (-6.822, 7.357, 0.0), (-6.822, 5.357, 0.0), (-6.822, 3.357, 0.0), (-6.822, 1.357, 0.0), (-6.822, -0.6434, 0.0), (-6.822, -2.643, 0.0), (-6.822, -4.643, 0.0), (-6.822, -6.643, 0.0), (-6.822, -8.643, 0.0), (-8.822, 7.357, 0.0), (-8.822, 5.357, 0.0), (-8.822, 3.357, 0.0), (-8.822, 1.357, 0.0), (-8.822, -0.6434, 0.0), (-8.822, -2.643, 0.0), (-8.822, -4.643, 0.0), (-8.822, -6.643, 0.0), (-8.822, -8.643, 0.0), (7.178, 9.357, 0.0), (5.178, 9.357, 0.0), (3.178, 9.357, 0.0), (1.178, 9.357, 0.0), (-0.8225, 9.357, 0.0), (-2.822, 9.357, 0.0), (-4.822, 9.357, 0.0), (-6.822, 9.357, 0.0), (-8.822, 9.357, 0.0), (9.178, 9.357, 0.0), (-7.822, -8.643, 1.0), (-7.822, -7.643, 1.0), (-7.822, -6.643, 1.0), (-7.822, -5.643, 1.0), (-7.822, -4.643, 1.0), (-7.822, -3.643, 1.0), (-7.822, -2.643, 1.0), (-7.822, -1.643, 1.0), (-7.822, -0.6434, 1.0), (-7.822, 0.3566, 1.0), (-7.822, 1.357, 1.0), (-7.822, 2.357, 1.0), (-7.822, 3.357, 1.0), (-7.822, 4.357, 1.0), (-7.822, 5.357, 1.0), (-7.822, 6.357, 1.0), (-7.822, 7.357, 1.0), (-7.822, 8.357, 1.0), (-5.822, -8.643, 1.0), (-5.822, -7.643, 1.0), (-3.822, -8.643, 1.0), (-3.822, -7.643, 1.0), (-3.822, -2.643, 1.0), (-3.822, -1.643, 1.0), (-3.822, -0.6434, 1.0), (-3.822, 0.3566, 1.0), (-7.822, 3.357, 3.0), (-3.822, 2.357, 1.0), (-3.822, 3.357, 1.0), (-3.822, 4.357, 1.0), (-3.822, 5.357, 1.0), (-3.822, 6.357, 1.0), (-1.822, -8.643, 1.0), (-1.822, -7.643, 1.0), (-1.822, -4.643, 1.0), (-7.822, 2.357, 3.0), (-1.822, -2.643, 1.0), (-1.822, -1.643, 1.0), (-1.822, 5.357, 1.0), (-7.822, 1.357, 3.0), (0.1775, -8.643, 1.0), (0.1775, -7.643, 1.0), (-7.822, 0.3566, 3.0), (0.1775, -3.643, 1.0), (0.1775, 5.357, 1.0), (0.1775, 6.357, 1.0), (2.178, -8.643, 1.0), (2.178, -7.643, 1.0), (-7.822, -0.6434, 3.0), (2.178, -3.643, 1.0), (2.178, 3.357, 1.0), (2.178, 4.357, 1.0), (2.178, 5.357, 1.0), (2.178, 6.357, 1.0), (4.178, -8.643, 1.0), (4.178, -7.643, 1.0), (4.178, -4.643, 1.0), (4.178, -3.643, 1.0), (4.178, -2.643, 1.0), (4.178, -1.643, 1.0), (-7.822, -1.643, 3.0), (4.178, 4.357, 1.0), (4.178, 7.357, 1.0), (4.178, 8.357, 1.0), (6.178, -8.643, 1.0), (6.178, -7.643, 1.0), (6.178, -4.643, 1.0), (6.178, -3.643, 1.0), (6.178, -2.643, 1.0), (6.178, -1.643, 1.0), (-7.822, -2.643, 3.0), (6.178, 4.357, 1.0), (6.178, 5.357, 1.0), (6.178, 6.357, 1.0), (6.178, 7.357, 1.0), (6.178, 8.357, 1.0), (8.178, -6.643, 1.0), (8.178, -5.643, 1.0), (8.178, 5.357, 1.0), (8.178, 6.357, 1.0), (8.178, 7.357, 1.0), (8.178, 8.357, 1.0), (-6.822, -7.643, 1.0), (-4.822, -7.643, 1.0), (-2.822, -7.643, 1.0), (-7.822, -3.643, 3.0), (-2.822, 0.3566, 1.0), (-2.822, 2.357, 1.0), (-2.822, 4.357, 1.0), (-2.822, 6.357, 1.0), (-0.8225, -7.643, 1.0), (-0.8225, -3.643, 1.0), (-0.8225, 6.357, 1.0), (1.178, -7.643, 1.0), (1.178, -5.643, 1.0), (0.1775, -5.643, 1.0), (1.178, -3.643, 1.0), (-7.822, -4.643, 3.0), (3.178, -7.643, 1.0), (3.178, -5.643, 1.0), (2.178, -5.643, 1.0), (-7.822, -5.643, 3.0), (3.178, 4.357, 1.0), (5.178, -7.643, 1.0), (5.178, -1.643, 1.0), (5.178, 2.357, 1.0), (4.178, 2.357, 1.0), (5.178, 4.357, 1.0), (5.178, 6.357, 1.0), (4.178, 6.357, 1.0), (5.178, 8.357, 1.0), (7.178, -7.643, 1.0), (7.178, -3.643, 1.0), (7.178, -1.643, 1.0), (7.178, 2.357, 1.0), (6.178, 2.357, 1.0), (7.178, 4.357, 1.0), (7.178, 6.357, 1.0), (7.178, 8.357, 1.0), (9.178, -5.643, 1.0), (-7.822, 9.357, 1.0), (-1.822, -0.6434, 1.0), (-1.822, 7.357, 1.0), (0.1775, 7.357, 1.0), (2.178, -2.643, 1.0), (2.178, 7.357, 1.0), (4.178, -0.6434, 1.0), (6.178, -0.6434, 1.0), (8.178, 4.357, 1.0), (-8.822, -7.643, 1.0), (-8.822, -5.643, 1.0), (-8.822, -3.643, 1.0), (-8.822, -1.643, 1.0), (-8.822, 0.3566, 1.0), (-8.822, 2.357, 1.0), (-8.822, 4.357, 1.0), (-8.822, 6.357, 1.0), (-8.822, 8.357, 1.0), (-4.822, 0.3566, 1.0), (-4.822, 2.357, 1.0), (-4.822, 4.357, 1.0), (-2.822, -3.643, 1.0), (-0.8225, -5.643, 1.0), (1.178, 4.357, 1.0), (3.178, -1.643, 1.0), (3.178, 2.357, 1.0), (7.178, -5.643, 1.0), (9.178, -6.643, 1.0), (7.178, 7.357, 1.0), (-7.822, -6.643, 3.0), (7.178, 3.357, 1.0), (7.178, -0.6434, 1.0), (7.178, -2.643, 1.0), (7.178, -4.643, 1.0), (7.178, -6.643, 1.0), (7.178, -8.643, 1.0), (5.178, 7.357, 1.0), (-7.822, -7.643, 3.0), (5.178, -0.6434, 1.0), (5.178, -8.643, 1.0), (3.178, 5.357, 1.0), (3.178, 3.357, 1.0), (3.178, -0.6434, 1.0), (3.178, -2.643, 1.0), (3.178, -4.643, 1.0), (3.178, -8.643, 1.0), (1.178, 7.357, 1.0), (1.178, 5.357, 1.0), (-7.822, -8.643, 3.0), (1.178, -8.643, 1.0), (-0.8225, 7.357, 1.0), (-0.8225, 5.357, 1.0), (-0.8225, -2.643, 1.0), (-0.8225, -4.643, 1.0), (-0.8225, -8.643, 1.0), (-2.822, 7.357, 1.0), (-2.822, 5.357, 1.0), (-2.822, 1.357, 1.0), (-2.822, -0.6434, 1.0), (-2.822, -2.643, 1.0), (-2.822, -4.643, 1.0), (-2.822, -8.643, 1.0), (-4.822, 5.357, 1.0), (-4.822, 3.357, 1.0), (-4.822, 1.357, 1.0), (-4.822, -8.643, 1.0), (-6.822, -8.643, 1.0), (-8.822, 7.357, 1.0), (-8.822, 5.357, 1.0), (-8.822, 3.357, 1.0), (-8.822, 1.357, 1.0), (-8.822, -0.6434, 1.0), (-8.822, -2.643, 1.0), (-8.822, -4.643, 1.0), (-8.822, -6.643, 1.0), (-8.822, -8.643, 1.0), (-8.822, 9.357, 1.0), (-7.822, 4.357, 2.0), (-7.822, 5.357, 2.0), (-7.822, 6.357, 2.0), (-7.822, 7.357, 2.0), (-7.822, 8.357, 2.0), (-5.822, -8.643, 2.0), (-5.822, -7.643, 2.0), (-3.822, -8.643, 2.0), (-3.822, -7.643, 2.0), (-3.822, -2.643, 2.0), (-3.822, -1.643, 2.0), (-3.822, -0.6434, 2.0), (-3.822, 0.3566, 2.0), (-3.822, 2.357, 2.0), (-3.822, 3.357, 2.0), (-3.822, 4.357, 2.0), (-3.822, 5.357, 2.0), (-3.822, 6.357, 2.0), (-1.822, -8.643, 2.0), (-1.822, -7.643, 2.0), (-1.822, -4.643, 2.0), (-1.822, -2.643, 2.0), (-1.822, -1.643, 2.0), (-1.822, 5.357, 2.0), (0.1775, -8.643, 2.0), (0.1775, -7.643, 2.0), (0.1775, -3.643, 2.0), (0.1775, 5.357, 2.0), (0.1775, 6.357, 2.0), (2.178, -8.643, 2.0), (2.178, -7.643, 2.0), (2.178, -3.643, 2.0), (2.178, 3.357, 2.0), (2.178, 4.357, 2.0), (2.178, 5.357, 2.0), (2.178, 6.357, 2.0), (4.178, -8.643, 2.0), (4.178, -7.643, 2.0), (4.178, -4.643, 2.0), (4.178, -3.643, 2.0), (4.178, -2.643, 2.0), (4.178, -1.643, 2.0), (4.178, 4.357, 2.0), (4.178, 7.357, 2.0), (4.178, 8.357, 2.0), (6.178, -8.643, 2.0), (6.178, -7.643, 2.0), (6.178, -4.643, 2.0), (6.178, -3.643, 2.0), (6.178, -2.643, 2.0), (6.178, -1.643, 2.0), (6.178, 4.357, 2.0), (6.178, 5.357, 2.0), (6.178, 6.357, 2.0), (6.178, 7.357, 2.0), (6.178, 8.357, 2.0), (8.178, -6.643, 2.0), (8.178, -5.643, 2.0), (8.178, 5.357, 2.0), (8.178, 6.357, 2.0), (8.178, 7.357, 2.0), (8.178, 8.357, 2.0), (-6.822, -7.643, 2.0), (-4.822, -7.643, 2.0), (-2.822, -7.643, 2.0), (-2.822, 0.3566, 2.0), (-2.822, 2.357, 2.0), (-2.822, 4.357, 2.0), (-2.822, 6.357, 2.0), (-0.8225, -7.643, 2.0), (-0.8225, -3.643, 2.0), (-0.8225, 6.357, 2.0), (1.178, -7.643, 2.0), (1.178, -5.643, 2.0), (0.1775, -5.643, 2.0), (1.178, -3.643, 2.0), (3.178, -7.643, 2.0), (3.178, -5.643, 2.0), (2.178, -5.643, 2.0), (3.178, 4.357, 2.0), (5.178, -7.643, 2.0), (5.178, -1.643, 2.0), (5.178, 2.357, 2.0), (4.178, 2.357, 2.0), (5.178, 4.357, 2.0), (5.178, 6.357, 2.0), (4.178, 6.357, 2.0), (5.178, 8.357, 2.0), (7.178, -3.643, 2.0), (7.178, -1.643, 2.0), (7.178, 2.357, 2.0), (6.178, 2.357, 2.0), (7.178, 4.357, 2.0), (7.178, 6.357, 2.0), (7.178, 8.357, 2.0), (9.178, -5.643, 2.0), (-7.822, 9.357, 2.0), (-1.822, -0.6434, 2.0), (-1.822, 7.357, 2.0), (0.1775, 7.357, 2.0), (2.178, -2.643, 2.0), (2.178, 7.357, 2.0), (4.178, -0.6434, 2.0), (6.178, -0.6434, 2.0), (8.178, 4.357, 2.0), (-8.822, -7.643, 2.0), (-8.822, -5.643, 2.0), (-8.822, -3.643, 2.0), (-8.822, -1.643, 2.0), (-8.822, 0.3566, 2.0), (-8.822, 2.357, 2.0), (-8.822, 4.357, 2.0), (-8.822, 6.357, 2.0), (-8.822, 8.357, 2.0), (-4.822, 0.3566, 2.0), (-4.822, 2.357, 2.0), (-4.822, 4.357, 2.0), (-2.822, -3.643, 2.0), (-0.8225, -5.643, 2.0), (1.178, 4.357, 2.0), (3.178, -1.643, 2.0), (3.178, 2.357, 2.0), (7.178, -5.643, 2.0), (9.178, -6.643, 2.0), (7.178, 7.357, 2.0), (7.178, 3.357, 2.0), (7.178, -0.6434, 2.0), (7.178, -2.643, 2.0), (7.178, -6.643, 2.0), (5.178, 7.357, 2.0), (5.178, -0.6434, 2.0), (5.178, -8.643, 2.0), (3.178, 5.357, 2.0), (3.178, 3.357, 2.0), (3.178, -0.6434, 2.0), (3.178, -2.643, 2.0), (3.178, -4.643, 2.0), (3.178, -8.643, 2.0), (1.178, 7.357, 2.0), (1.178, 5.357, 2.0), (1.178, -8.643, 2.0), (-0.8225, 7.357, 2.0), (-0.8225, 5.357, 2.0), (-0.8225, -2.643, 2.0), (-0.8225, -4.643, 2.0), (-0.8225, -8.643, 2.0), (-2.822, 7.357, 2.0), (-2.822, 5.357, 2.0), (-2.822, 1.357, 2.0), (-2.822, -0.6434, 2.0), (-2.822, -2.643, 2.0), (-2.822, -4.643, 2.0), (-2.822, -8.643, 2.0), (-4.822, 5.357, 2.0), (-4.822, 3.357, 2.0), (-4.822, 1.357, 2.0), (-4.822, -8.643, 2.0), (-6.822, -8.643, 2.0), (-8.822, 7.357, 2.0), (-8.822, 5.357, 2.0), (-8.822, 3.357, 2.0), (-8.822, 1.357, 2.0), (-8.822, -0.6434, 2.0), (-8.822, -2.643, 2.0), (-8.822, -4.643, 2.0), (-8.822, -6.643, 2.0), (-8.822, -8.643, 2.0), (-8.822, 9.357, 2.0), (-7.822, 4.357, 3.0), (-7.822, 5.357, 3.0), (-7.822, 6.357, 3.0), (-7.822, 7.357, 3.0), (-7.822, 8.357, 3.0), (-5.822, -8.643, 3.0), (-5.822, -7.643, 3.0), (-3.822, -8.643, 3.0), (-3.822, -7.643, 3.0), (-3.822, -2.643, 3.0), (-3.822, -1.643, 3.0), (-3.822, -0.6434, 3.0), (-3.822, 0.3566, 3.0), (-3.822, 1.357, 3.0), (-3.822, 2.357, 3.0), (-3.822, 3.357, 3.0), (-3.822, 4.357, 3.0), (-3.822, 5.357, 3.0), (-3.822, 6.357, 3.0), (-1.822, -8.643, 3.0), (-1.822, -7.643, 3.0), (-1.822, -4.643, 3.0), (-1.822, -3.643, 3.0), (-1.822, -2.643, 3.0), (-1.822, -1.643, 3.0), (-1.822, 5.357, 3.0), (-1.822, 6.357, 3.0), (0.1775, -8.643, 3.0), (0.1775, -7.643, 3.0), (0.1775, -4.643, 3.0), (0.1775, -3.643, 3.0), (0.1775, 5.357, 3.0), (0.1775, 6.357, 3.0), (2.178, -8.643, 3.0), (2.178, -7.643, 3.0), (2.178, -4.643, 3.0), (2.178, -3.643, 3.0), (2.178, 3.357, 3.0), (2.178, 4.357, 3.0), (2.178, 5.357, 3.0), (2.178, 6.357, 3.0), (4.178, -8.643, 3.0), (4.178, -7.643, 3.0), (4.178, -4.643, 3.0), (4.178, -3.643, 3.0), (4.178, -2.643, 3.0), (4.178, -1.643, 3.0), (4.178, 3.357, 3.0), (4.178, 4.357, 3.0), (4.178, 7.357, 3.0), (4.178, 8.357, 3.0), (6.178, -4.643, 3.0), (6.178, -3.643, 3.0), (6.178, -2.643, 3.0), (6.178, -1.643, 3.0), (6.178, 3.357, 3.0), (6.178, 4.357, 3.0), (6.178, 5.357, 3.0), (6.178, 6.357, 3.0), (6.178, 7.357, 3.0), (6.178, 8.357, 3.0), (8.178, -6.643, 3.0), (8.178, -5.643, 3.0), (8.178, 5.357, 3.0), (8.178, 6.357, 3.0), (8.178, 7.357, 3.0), (8.178, 8.357, 3.0), (-6.822, -7.643, 3.0), (-4.822, -7.643, 3.0), (-2.822, -7.643, 3.0), (-2.822, -1.643, 3.0), (-2.822, 0.3566, 3.0), (-2.822, 2.357, 3.0), (-2.822, 4.357, 3.0), (-2.822, 6.357, 3.0), (-0.8225, -7.643, 3.0), (-0.8225, -3.643, 3.0), (-0.8225, 6.357, 3.0), (1.178, -7.643, 3.0), (1.178, -5.643, 3.0), (0.1775, -5.643, 3.0), (1.178, -3.643, 3.0), (1.178, 6.357, 3.0), (3.178, -7.643, 3.0), (3.178, -5.643, 3.0), (2.178, -5.643, 3.0), (3.178, -3.643, 3.0), (3.178, 4.357, 3.0), (5.178, -7.643, 3.0), (5.178, -1.643, 3.0), (5.178, 2.357, 3.0), (4.178, 2.357, 3.0), (5.178, 4.357, 3.0), (5.178, 6.357, 3.0), (4.178, 6.357, 3.0), (5.178, 8.357, 3.0), (7.178, -3.643, 3.0), (7.178, -1.643, 3.0), (7.178, 2.357, 3.0), (6.178, 2.357, 3.0), (7.178, 4.357, 3.0), (7.178, 6.357, 3.0), (7.178, 8.357, 3.0), (9.178, -5.643, 3.0), (-7.822, 9.357, 3.0), (-1.822, -0.6434, 3.0), (-1.822, 7.357, 3.0), (0.1775, 7.357, 3.0), (2.178, -2.643, 3.0), (2.178, 7.357, 3.0), (4.178, -0.6434, 3.0), (6.178, -0.6434, 3.0), (8.178, 4.357, 3.0), (-8.822, -7.643, 3.0), (-8.822, -5.643, 3.0), (-8.822, -3.643, 3.0), (-8.822, -1.643, 3.0), (-8.822, 0.3566, 3.0), (-8.822, 2.357, 3.0), (-8.822, 4.357, 3.0), (-8.822, 6.357, 3.0), (-8.822, 8.357, 3.0), (-4.822, 0.3566, 3.0), (-4.822, 2.357, 3.0), (-4.822, 4.357, 3.0), (-2.822, -3.643, 3.0), (-0.8225, -5.643, 3.0), (1.178, 4.357, 3.0), (3.178, -1.643, 3.0), (3.178, 2.357, 3.0), (7.178, -5.643, 3.0), (9.178, -6.643, 3.0), (7.178, 7.357, 3.0), (7.178, 5.357, 3.0), (7.178, 3.357, 3.0), (7.178, -0.6434, 3.0), (7.178, -2.643, 3.0), (7.178, -6.643, 3.0), (5.178, 7.357, 3.0), (5.178, 3.357, 3.0), (5.178, -0.6434, 3.0), (5.178, -8.643, 3.0), (3.178, 5.357, 3.0), (3.178, 3.357, 3.0), (3.178, -0.6434, 3.0), (3.178, -2.643, 3.0), (3.178, -4.643, 3.0), (3.178, -8.643, 3.0), (1.178, 7.357, 3.0), (1.178, 5.357, 3.0), (1.178, -4.643, 3.0), (1.178, -8.643, 3.0), (-0.8225, 7.357, 3.0), (-0.8225, 5.357, 3.0), (-0.8225, -2.643, 3.0), (-0.8225, -4.643, 3.0), (-0.8225, -8.643, 3.0), (-2.822, 7.357, 3.0), (-2.822, 5.357, 3.0), (-2.822, 1.357, 3.0), (-2.822, -0.6434, 3.0), (-2.822, -2.643, 3.0), (-2.822, -4.643, 3.0), (-2.822, -8.643, 3.0), (-4.822, 5.357, 3.0), (-4.822, 3.357, 3.0), (-4.822, 1.357, 3.0), (-4.822, -8.643, 3.0), (-6.822, -8.643, 3.0), (-8.822, 7.357, 3.0), (-8.822, 5.357, 3.0), (-8.822, 3.357, 3.0), (-8.822, 1.357, 3.0), (-8.822, -0.6434, 3.0), (-8.822, -2.643, 3.0), (-8.822, -4.643, 3.0), (-8.822, -6.643, 3.0), (-8.822, -8.643, 3.0), (-8.822, 9.357, 3.0), (1.178, -6.643, 3.0), (2.178, -6.643, 3.0), (3.178, -6.643, 2.0), (2.178, -6.643, 2.0), (1.178, -6.643, 2.0), (3.178, -6.643, 3.0), (0.1775, -6.643, 3.0), (-0.8225, -6.643, 3.0), (-0.8225, -6.643, 2.0), (0.1775, -6.643, 2.0), (9.178, -4.643, 2.0), (8.178, -4.643, 2.0), (9.178, -4.643, 3.0), (7.178, -4.643, 2.0), (8.178, -4.643, 3.0), (7.178, -4.643, 3.0), (9.178, -3.643, 2.0), (8.178, -3.643, 2.0), (9.178, -3.643, 3.0), (8.178, -3.643, 3.0)], [], [(123, 3, 152), (161, 39, 124), (171, 38, 160), (181, 37, 159), (191, 36, 158), (201, 35, 157), (211, 34, 156), (221, 33, 155), (231, 32, 154), (241, 31, 153), (44, 450, 449), (100, 502, 548), (243, 517, 595), (422, 628, 578), (305, 539, 496), (396, 617, 529), (43, 448, 447), (370, 602, 491), (319, 546, 547), (172, 459, 627), (173, 50, 261), (174, 51, 262), (175, 52, 263), (176, 53, 264), (177, 54, 265), (178, 55, 266), (179, 56, 267), (180, 57, 268), (42, 446, 445), (183, 59, 270), (184, 60, 271), (185, 61, 272), (186, 62, 273), (310, 586, 602), (421, 627, 441), (189, 65, 276), (190, 66, 277), (395, 616, 563), (193, 68, 279), (41, 444, 443), (317, 545, 500), (196, 71, 282), (197, 72, 283), (198, 73, 284), (357, 595, 587), (200, 75, 286), (91, 492, 584), (203, 77, 288), (250, 521, 520), (205, 79, 290), (206, 80, 291), (207, 81, 292), (208, 82, 293), (209, 83, 294), (210, 84, 295), (285, 530, 616), (213, 86, 297), (219, 493, 601), (215, 88, 299), (216, 89, 300), (217, 90, 301), (218, 91, 302), (249, 519, 569), (220, 93, 304), (356, 594, 507), (223, 95, 306), (369, 601, 543), (94, 496, 544), (226, 98, 309), (227, 99, 310), (202, 481, 615), (229, 101, 312), (230, 102, 313), (196, 562, 478), (233, 104, 315), (234, 105, 316), (235, 106, 317), (236, 107, 318), (237, 108, 319), (325, 553, 594), (239, 110, 321), (298, 537, 490), (394, 615, 473), (273, 579, 625), (244, 114, 325), (245, 115, 326), (246, 116, 327), (247, 117, 328), (248, 118, 329), (209, 485, 486), (86, 541, 535), (143, 22, 332), (144, 23, 333), (145, 24, 334), (146, 25, 335), (147, 26, 336), (148, 27, 337), (149, 28, 338), (150, 29, 339), (151, 30, 340), (341, 340, 120), (339, 341, 250), (29, 151, 341), (342, 339, 119), (338, 342, 249), (28, 150, 342), (343, 338, 118), (337, 343, 248), (27, 149, 343), (344, 337, 117), (336, 344, 247), (26, 148, 344), (345, 336, 116), (335, 345, 246), (25, 147, 345), (346, 335, 115), (334, 346, 245), (24, 146, 346), (347, 334, 114), (333, 347, 244), (23, 145, 347), (40, 442, 523), (332, 348, 243), (22, 144, 348), (349, 332, 112), (122, 349, 242), (1, 143, 349), (407, 625, 580), (330, 350, 240), (296, 534, 488), (355, 593, 553), (326, 554, 593), (83, 486, 533), (232, 505, 600), (274, 580, 624), (117, 248, 352), (353, 328, 108), (327, 353, 237), (116, 247, 353), (354, 327, 107), (367, 600, 495), (115, 246, 354), (406, 624, 581), (236, 568, 592), (114, 245, 355), (306, 540, 541), (324, 356, 234), (113, 244, 356), (357, 324, 104), (323, 357, 233), (112, 243, 357), (405, 623, 471), (142, 358, 232), (21, 242, 358), (354, 592, 554), (188, 469, 468), (110, 240, 359), (360, 321, 101), (320, 360, 229), (109, 239, 360), (85, 488, 539), (109, 512, 513), (392, 614, 475), (362, 319, 99), (318, 362, 227), (107, 237, 362), (363, 318, 98), (275, 581, 623), (289, 532, 484), (364, 317, 97), (316, 364, 225), (105, 235, 364), (365, 316, 96), (315, 365, 224), (104, 234, 365), (366, 315, 95), (314, 366, 223), (103, 233, 366), (288, 583, 614), (141, 367, 222), (20, 232, 367), (368, 313, 93), (312, 368, 220), (101, 230, 368), (369, 312, 92), (61, 464, 465), (100, 229, 369), (162, 441, 636), (310, 370, 218), (77, 536, 583), (371, 310, 90), (309, 371, 217), (98, 227, 371), (372, 309, 89), (308, 372, 216), (287, 531, 482), (373, 308, 88), (120, 522, 521), (105, 508, 509), (119, 520, 519), (195, 477, 613), (95, 224, 374), (375, 306, 86), (305, 375, 213), (94, 223, 375), (430, 636, 570), (140, 376, 212), (19, 222, 376), (377, 304, 84), (378, 608, 485), (391, 613, 532), (302, 584, 608), (302, 378, 209), (78, 484, 537), (379, 302, 82), (301, 379, 208), (90, 218, 379), (380, 301, 81), (300, 380, 207), (89, 217, 380), (381, 300, 80), (299, 381, 206), (88, 216, 381), (382, 299, 79), (298, 382, 205), (87, 215, 382), (192, 473, 622), (70, 478, 477), (352, 591, 555), (384, 297, 77), (296, 384, 203), (85, 213, 384), (251, 570, 635), (139, 385, 202), (18, 212, 385), (386, 295, 75), (297, 535, 536), (403, 622, 461), (377, 607, 566), (293, 387, 199), (82, 209, 387), (388, 293, 73), (292, 388, 198), (81, 208, 388), (389, 292, 72), (291, 389, 197), (80, 207, 389), (390, 291, 71), (290, 390, 196), (79, 206, 390), (391, 290, 70), (329, 557, 591), (78, 205, 391), (429, 635, 571), (288, 392, 194), (76, 482, 534), (393, 288, 68), (287, 393, 193), (76, 203, 393), (101, 550, 503), (138, 394, 192), (17, 202, 394), (395, 286, 66), (285, 395, 190), (210, 564, 607), (331, 559, 522), (73, 199, 396), (397, 284, 64), (283, 397, 188), (72, 198, 397), (252, 571, 634), (222, 495, 606), (71, 197, 398), (278, 525, 474), (363, 599, 568), (428, 634, 572), (118, 569, 557), (280, 400, 185), (189, 471, 472), (401, 280, 60), (279, 401, 184), (68, 194, 401), (402, 279, 59), (278, 402, 183), (67, 193, 402), (376, 606, 487), (137, 403, 182), (16, 192, 403), (404, 277, 57), (276, 404, 180), (65, 190, 404), (405, 276, 56), (275, 405, 179), (226, 567, 599), (406, 275, 55), (274, 406, 178), (225, 499, 498), (407, 274, 54), (273, 407, 177), (64, 470, 469), (408, 273, 53), (272, 408, 176), (61, 186, 408), (409, 272, 52), (271, 409, 175), (60, 185, 409), (410, 271, 51), (270, 410, 174), (59, 184, 410), (411, 270, 50), (269, 411, 173), (58, 183, 411), (350, 589, 515), (136, 412, 172), (15, 182, 412), (413, 268, 48), (267, 413, 170), (56, 180, 413), (414, 267, 47), (266, 414, 169), (55, 179, 414), (415, 266, 46), (265, 415, 168), (54, 178, 415), (416, 265, 45), (264, 416, 167), (53, 177, 416), (417, 264, 44), (263, 417, 166), (52, 176, 417), (418, 263, 43), (262, 418, 165), (51, 175, 418), (419, 262, 42), (261, 419, 164), (50, 174, 419), (420, 261, 41), (260, 420, 163), (49, 173, 420), (239, 513, 514), (135, 421, 162), (14, 172, 421), (422, 259, 4), (258, 422, 126), (194, 475, 621), (423, 258, 5), (257, 423, 127), (330, 558, 589), (424, 257, 6), (256, 424, 128), (253, 572, 633), (425, 256, 7), (255, 425, 129), (186, 465, 466), (130, 426, 255), (9, 254, 426), (427, 633, 573), (427, 254, 9), (10, 253, 427), (185, 463, 464), (132, 428, 253), (252, 428, 132), (439, 637, 561), (429, 252, 11), (251, 429, 133), (62, 466, 579), (430, 251, 12), (134, 430, 121), (13, 162, 430), (431, 153, 32), (331, 431, 231), (120, 241, 431), (432, 154, 33), (322, 432, 221), (111, 231, 432), (433, 155, 34), (313, 433, 211), (102, 221, 433), (434, 156, 35), (304, 434, 201), (93, 211, 434), (435, 157, 36), (295, 435, 191), (84, 201, 435), (436, 158, 37), (286, 436, 181), (75, 191, 436), (437, 159, 38), (277, 437, 171), (66, 181, 437), (438, 160, 39), (268, 438, 161), (57, 171, 438), (439, 124, 2), (259, 439, 125), (170, 457, 456), (440, 152, 31), (340, 440, 241), (30, 123, 440), (561, 734, 642), (583, 756, 782), (536, 712, 756), (631, 799, 748), (515, 692, 767), (518, 695, 733), (531, 707, 663), (485, 665, 666), (516, 693, 732), (477, 659, 781), (575, 748, 798), (597, 767, 723), (514, 691, 731), (613, 781, 708), (630, 798, 749), (612, 780, 661), (555, 728, 729), (533, 709, 780), (525, 702, 657), (478, 660, 659), (576, 749, 797), (611, 779, 737), (629, 797, 750), (563, 736, 779), (517, 694, 766), (466, 650, 752), (471, 654, 655), (577, 750, 796), (595, 766, 760), (504, 682, 725), (487, 667, 778), (524, 701, 646), (470, 653, 652), (628, 796, 751), (437, 181, 159), (549, 723, 724), (610, 778, 662), (523, 700, 644), (459, 643, 795), (438, 171, 160), (502, 680, 722), (465, 649, 650), (627, 795, 383), (546, 720, 721), (463, 647, 648), (593, 765, 726), (545, 719, 679), (461, 645, 794), (554, 727, 765), (496, 675, 718), (626, 794, 643), (568, 741, 764), (458, 642, 641), (592, 764, 727), (456, 640, 639), (540, 715, 716), (608, 777, 665), (454, 638, 69), (579, 752, 793), (591, 763, 728), (488, 668, 714), (584, 757, 777), (452, 74, 187), (625, 793, 753), (557, 730, 763), (450, 204, 214), (484, 664, 713), (607, 776, 739), (521, 698, 697), (448, 228, 238), (580, 753, 792), (535, 711, 712), (564, 737, 776), (519, 696, 742), (446, 281, 303), (624, 792, 754), (482, 663, 710), (512, 689, 690), (444, 307, 351), (623, 791, 654), (495, 674, 775), (581, 754, 791), (606, 775, 667), (473, 656, 790), (589, 762, 692), (474, 657, 707), (508, 686, 687), (622, 790, 645), (558, 731, 762), (472, 655, 706), (497, 676, 774), (550, 724, 681), (529, 705, 653), (475, 658, 789), (588, 761, 694), (468, 651, 704), (605, 774, 715), (621, 789, 755), (560, 733, 761), (49, 460, 524), (258, 577, 628), (218, 491, 492), (321, 549, 550), (45, 452, 451), (199, 479, 617), (92, 494, 493), (102, 504, 551), (46, 454, 453), (358, 596, 505), (103, 506, 552), (47, 456, 455), (423, 629, 577), (48, 458, 457), (99, 547, 586), (257, 576, 629), (311, 543, 502), (359, 597, 549), (260, 523, 460), (308, 585, 603), (283, 528, 618), (96, 498, 497), (398, 618, 527), (424, 630, 576), (240, 515, 597), (385, 610, 481), (97, 500, 499), (328, 555, 556), (372, 603, 567), (314, 544, 506), (256, 575, 630), (212, 487, 610), (373, 604, 585), (58, 462, 525), (161, 561, 458), (110, 514, 558), (282, 527, 619), (111, 516, 559), (215, 565, 604), (106, 510, 545), (425, 631, 575), (163, 443, 442), (200, 563, 611), (333, 560, 588), (87, 490, 565), (255, 574, 631), (164, 445, 444), (386, 611, 564), (230, 503, 504), (412, 626, 459), (113, 518, 560), (399, 619, 562), (108, 556, 546), (165, 447, 446), (294, 533, 612), (182, 461, 626), (348, 588, 517), (374, 605, 540), (320, 548, 512), (63, 468, 528), (166, 449, 448), (269, 524, 462), (280, 582, 620), (284, 529, 470), (426, 632, 574), (167, 451, 450), (387, 612, 479), (224, 497, 605), (400, 620, 463), (65, 472, 530), (322, 551, 516), (254, 573, 632), (168, 453, 452), (234, 507, 508), (259, 578, 637), (220, 566, 494), (169, 455, 454), (235, 509, 510), (401, 621, 582), (67, 474, 531), (324, 587, 518), (649, 817, 818), (750, 926, 975), (439, 161, 124), (680, 854, 898), (667, 839, 957), (647, 815, 816), (796, 975, 927), (996, 998, 726), (720, 896, 897), (778, 957, 833), (643, 811, 974), (719, 895, 852), (795, 974, 609), (765, 942, 902), (675, 848, 894), (642, 810, 809), (727, 903, 942), (640, 808, 807), (645, 813, 973), (741, 917, 941), (638, 806, 467), (794, 973, 811), (764, 941, 903), (932, 756, 993), (74, 476, 480), (890, 891, 986), (204, 483, 489), (763, 940, 904), (777, 955, 837), (228, 501, 511), (752, 928, 972), (730, 906, 940), (664, 836, 887), (757, 933, 955), (698, 871, 870), (281, 526, 538), (793, 972, 929), (886, 932, 992), (696, 869, 918), (307, 542, 590), (715, 890, 990), (776, 954, 915), (689, 862, 863), (753, 929, 971), (737, 913, 954), (792, 971, 930), (791, 970, 823), (657, 826, 881), (674, 847, 953), (686, 858, 859), (754, 930, 970), (762, 938, 865), (655, 824, 880), (775, 953, 839), (724, 900, 855), (656, 825, 969), (731, 907, 938), (705, 879, 822), (790, 969, 813), (651, 820, 878), (676, 849, 952), (761, 937, 867), (678, 851, 850), (658, 827, 968), (733, 909, 937), (774, 952, 890), (739, 915, 846), (789, 968, 931), (732, 908, 872), (646, 814, 875), (644, 812, 874), (669, 842, 914), (788, 967, 815), (742, 918, 906), (361, 598, 873), (738, 914, 951), (755, 931, 967), (909, 997, 999), (699, 872, 871), (725, 901, 866), (697, 870, 869), (773, 951, 934), (787, 966, 911), (722, 898, 862), (805, 984, 910), (772, 950, 916), (729, 905, 896), (751, 927, 984), (758, 934, 950), (735, 911, 830), (688, 860, 895), (690, 863, 864), (383, 609, 983), (703, 877, 966), (804, 983, 919), (771, 949, 843), (717, 893, 854), (687, 859, 860), (759, 935, 949), (652, 821, 820), (574, 747, 799), (532, 708, 664), (614, 782, 658), (443, 351, 361), (491, 670, 671), (486, 666, 709), (445, 303, 307), (632, 800, 747), (494, 673, 672), (534, 710, 668), (447, 238, 281), (573, 746, 800), (541, 716, 711), (615, 783, 656), (449, 214, 228), (498, 677, 676), (537, 713, 669), (481, 662, 783), (451, 187, 204), (567, 740, 768), (633, 801, 746), (500, 679, 678), (492, 671, 757), (530, 706, 784), (453, 69, 74), (599, 768, 741), (572, 745, 801), (616, 784, 736), (455, 639, 638), (503, 681, 682), (539, 714, 675), (457, 641, 640), (600, 769, 674), (634, 802, 745), (617, 785, 705), (464, 648, 649), (505, 683, 769), (571, 744, 802), (507, 685, 686), (601, 770, 717), (509, 687, 688), (547, 721, 759), (479, 661, 785), (469, 652, 651), (493, 672, 770), (635, 803, 744), (543, 717, 680), (528, 704, 786), (570, 743, 803), (513, 690, 691), (544, 718, 684), (618, 786, 703), (586, 759, 771), (510, 688, 719), (562, 735, 660), (602, 771, 670), (636, 804, 743), (556, 729, 720), (527, 703, 787), (441, 383, 804), (548, 722, 689), (585, 758, 772), (578, 751, 805), (520, 697, 696), (551, 725, 693), (603, 772, 740), (637, 805, 734), (522, 699, 698), (619, 787, 735), (604, 773, 758), (442, 361, 700), (587, 760, 695), (490, 669, 738), (460, 644, 701), (569, 742, 730), (582, 755, 788), (565, 738, 773), (462, 646, 702), (620, 788, 647), (566, 739, 673), (559, 732, 699), (499, 678, 677), (609, 598, 919), (590, 542, 920), (538, 526, 921), (511, 501, 922), (489, 483, 923), (978, 480, 476), (977, 467, 806), (807, 808, 926), (809, 810, 927), (811, 812, 873), (813, 814, 874), (819, 820, 929), (821, 822, 930), (825, 826, 875), (827, 828, 931), (829, 830, 876), (831, 832, 880), (833, 834, 881), (835, 836, 882), (839, 840, 884), (841, 842, 887), (845, 846, 888), (847, 848, 889), (849, 850, 892), (851, 852, 934), (853, 854, 893), (861, 862, 898), (865, 866, 901), (867, 868, 936), (869, 870, 907), (871, 872, 908), (937, 909, 868), (938, 908, 866), (870, 871, 938), (939, 907, 864), (906, 939, 863), (918, 869, 939), (940, 906, 862), (904, 940, 861), (903, 941, 917), (942, 903, 860), (902, 942, 859), (440, 123, 152), (944, 901, 856), (899, 944, 855), (945, 898, 854), (896, 945, 853), (905, 861, 945), (895, 946, 916), (860, 917, 946), (947, 894, 848), (893, 948, 845), (949, 893, 844), (897, 853, 949), (852, 916, 950), (892, 951, 914), (850, 851, 951), (952, 892, 842), (890, 952, 841), (953, 889, 840), (888, 954, 913), (846, 915, 954), (955, 888, 838), (844, 845, 955), (956, 887, 836), (885, 956, 835), (891, 841, 956), (957, 884, 834), (883, 958, 912), (838, 913, 958), (959, 883, 832), (882, 960, 829), (961, 882, 828), (886, 835, 961), (962, 881, 826), (832, 912, 963), (964, 880, 824), (879, 964, 823), (965, 878, 820), (877, 965, 819), (966, 877, 818), (876, 966, 817), (830, 911, 966), (967, 876, 816), (828, 829, 967), (969, 875, 814), (822, 823, 970), (820, 821, 971), (818, 819, 972), (973, 874, 812), (974, 873, 598), (808, 809, 975), (925, 806, 807), (924, 476, 467), (483, 480, 978), (501, 489, 979), (526, 511, 980), (542, 538, 981), (598, 590, 982), (810, 910, 984), (700, 873, 812), (723, 899, 900), (766, 943, 936), (701, 874, 814), (736, 912, 958), (682, 856, 901), (694, 867, 943), (797, 976, 926), (653, 822, 821), (650, 818, 928), (779, 958, 913), (749, 925, 976), (654, 823, 824), (709, 883, 959), (780, 959, 831), (798, 977, 925), (702, 875, 826), (781, 960, 882), (728, 904, 905), (767, 944, 899), (748, 924, 977), (660, 830, 829), (659, 829, 960), (691, 864, 907), (692, 865, 944), (799, 978, 924), (756, 932, 961), (693, 866, 908), (747, 923, 978), (716, 715, 987), (782, 961, 827), (868, 999, 1000), (665, 837, 838), (885, 886, 991), (734, 910, 810), (800, 979, 923), (708, 882, 836), (351, 590, 598), (746, 922, 979), (666, 838, 883), (783, 962, 825), (303, 538, 542), (670, 843, 844), (711, 716, 988), (662, 833, 962), (238, 511, 526), (740, 916, 946), (801, 980, 922), (673, 846, 845), (891, 885, 985), (706, 880, 963), (214, 489, 501), (768, 946, 917), (745, 921, 980), (713, 887, 842), (784, 963, 912), (187, 480, 483), (677, 850, 849), (671, 844, 933), (69, 467, 476), (769, 947, 847), (802, 981, 921), (679, 852, 851), (785, 964, 879), (639, 807, 806), (744, 920, 981), (714, 889, 848), (641, 809, 808), (770, 948, 893), (681, 855, 856), (661, 831, 964), (648, 816, 817), (672, 845, 948), (803, 982, 920), (704, 878, 965), (743, 919, 982), (685, 857, 858), (721, 897, 935), (786, 965, 877), (756, 712, 994), (712, 711, 989), (994, 989, 710), (993, 994, 663), (986, 985, 884), (989, 988, 668), (985, 991, 834), (988, 987, 714), (987, 990, 889), (991, 992, 881), (990, 986, 840), (992, 993, 707), (1002, 1004, 1003), (997, 1003, 1004), (733, 995, 997), (760, 998, 996), (936, 1000, 998), (695, 996, 995), (995, 1001, 1003), (996, 1002, 1001), (999, 1004, 902), (902, 1004, 1002), (594, 998, 685), (553, 726, 998), (998, 1000, 857), (1000, 902, 858), (436, 191, 158), (435, 201, 157), (434, 211, 156), (433, 221, 155), (432, 231, 154), (431, 241, 153), (166, 44, 449), (320, 100, 548), (357, 243, 595), (259, 422, 578), (94, 305, 496), (284, 396, 529), (165, 43, 447), (218, 370, 491), (99, 319, 547), (421, 172, 627), (420, 173, 261), (419, 174, 262), (418, 175, 263), (417, 176, 264), (416, 177, 265), (415, 178, 266), (414, 179, 267), (413, 180, 268), (164, 42, 445), (411, 183, 270), (410, 184, 271), (409, 185, 272), (408, 186, 273), (370, 310, 602), (162, 421, 441), (405, 189, 276), (404, 190, 277), (200, 395, 563), (402, 193, 279), (163, 41, 443), (97, 317, 500), (399, 196, 282), (398, 197, 283), (397, 198, 284), (324, 357, 587), (395, 200, 286), (302, 91, 584), (393, 203, 288), (119, 250, 520), (391, 205, 290), (390, 206, 291), (389, 207, 292), (388, 208, 293), (387, 209, 294), (386, 210, 295), (395, 285, 616), (384, 213, 297), (369, 219, 601), (382, 215, 299), (381, 216, 300), (380, 217, 301), (379, 218, 302), (118, 249, 569), (377, 220, 304), (234, 356, 507), (375, 223, 306), (311, 369, 543), (314, 94, 544), (372, 226, 309), (371, 227, 310), (394, 202, 615), (369, 229, 312), (368, 230, 313), (70, 196, 478), (366, 233, 315), (365, 234, 316), (364, 235, 317), (363, 236, 318), (362, 237, 319), (356, 325, 594), (360, 239, 321), (87, 298, 490), (192, 394, 473), (407, 273, 625), (356, 244, 325), (355, 245, 326), (354, 246, 327), (353, 247, 328), (352, 248, 329), (83, 209, 486), (297, 86, 535), (349, 143, 332), (348, 144, 333), (347, 145, 334), (346, 146, 335), (345, 147, 336), (344, 148, 337), (343, 149, 338), (342, 150, 339), (341, 151, 340), (250, 341, 120), (119, 339, 250), (339, 29, 341), (249, 342, 119), (118, 338, 249), (338, 28, 342), (248, 343, 118), (117, 337, 248), (337, 27, 343), (247, 344, 117), (116, 336, 247), (336, 26, 344), (246, 345, 116), (115, 335, 246), (335, 25, 345), (245, 346, 115), (114, 334, 245), (334, 24, 346), (244, 347, 114), (113, 333, 244), (333, 23, 347), (260, 40, 523), (112, 332, 243), (332, 22, 348), (242, 349, 112), (21, 122, 242), (122, 1, 349), (274, 407, 580), (110, 330, 240), (85, 296, 488), (325, 355, 553), (355, 326, 593), (294, 83, 533), (367, 232, 600), (406, 274, 624), (328, 117, 352), (237, 353, 108), (107, 327, 237), (327, 116, 353), (236, 354, 107), (222, 367, 495), (326, 115, 354), (275, 406, 581), (354, 236, 592), (325, 114, 355), (86, 306, 541), (104, 324, 234), (324, 113, 356), (233, 357, 104), (103, 323, 233), (323, 112, 357), (189, 405, 471), (20, 142, 232), (142, 21, 358), (326, 354, 554), (63, 188, 468), (321, 110, 359), (229, 360, 101), (100, 320, 229), (320, 109, 360), (305, 85, 539), (239, 109, 513), (194, 392, 475), (227, 362, 99), (98, 318, 227), (318, 107, 362), (226, 363, 98), (405, 275, 623), (78, 289, 484), (225, 364, 97), (96, 316, 225), (316, 105, 364), (224, 365, 96), (95, 315, 224), (315, 104, 365), (223, 366, 95), (94, 314, 223), (314, 103, 366), (392, 288, 614), (19, 141, 222), (141, 20, 367), (220, 368, 93), (92, 312, 220), (312, 101, 368), (219, 369, 92), (186, 61, 465), (311, 100, 369), (430, 162, 636), (90, 310, 218), (288, 77, 583), (217, 371, 90), (89, 309, 217), (309, 98, 371), (216, 372, 89), (88, 308, 216), (76, 287, 482), (215, 373, 88), (250, 120, 521), (235, 105, 509), (249, 119, 519), (391, 195, 613), (306, 95, 374), (213, 375, 86), (85, 305, 213), (305, 94, 375), (251, 430, 570), (18, 140, 212), (140, 19, 376), (210, 377, 84), (209, 378, 485), (289, 391, 532), (378, 302, 608), (82, 302, 209), (298, 78, 537), (208, 379, 82), (81, 301, 208), (301, 90, 379), (207, 380, 81), (80, 300, 207), (300, 89, 380), (206, 381, 80), (79, 299, 206), (299, 88, 381), (205, 382, 79), (78, 298, 205), (298, 87, 382), (403, 192, 622), (195, 70, 477), (328, 352, 555), (203, 384, 77), (76, 296, 203), (296, 85, 384), (429, 251, 635), (17, 139, 202), (139, 18, 385), (200, 386, 75), (77, 297, 536), (182, 403, 461), (220, 377, 566), (73, 293, 199), (293, 82, 387), (198, 388, 73), (72, 292, 198), (292, 81, 388), (197, 389, 72), (71, 291, 197), (291, 80, 389), (196, 390, 71), (70, 290, 196), (290, 79, 390), (195, 391, 70), (352, 329, 591), (289, 78, 391), (252, 429, 571), (68, 288, 194), (296, 76, 534), (193, 393, 68), (67, 287, 193), (287, 76, 393), (230, 101, 503), (16, 138, 192), (138, 17, 394), (190, 395, 66), (65, 285, 190), (377, 210, 607), (120, 331, 522), (284, 73, 396), (188, 397, 64), (63, 283, 188), (283, 72, 397), (428, 252, 634), (376, 222, 606), (282, 71, 398), (67, 278, 474), (236, 363, 568), (253, 428, 572), (329, 118, 557), (60, 280, 185), (65, 189, 472), (184, 401, 60), (59, 279, 184), (279, 68, 401), (183, 402, 59), (58, 278, 183), (278, 67, 402), (212, 376, 487), (15, 137, 182), (137, 16, 403), (180, 404, 57), (56, 276, 180), (276, 65, 404), (179, 405, 56), (55, 275, 179), (363, 226, 599), (178, 406, 55), (54, 274, 178), (96, 225, 498), (177, 407, 54), (53, 273, 177), (188, 64, 469), (176, 408, 53), (52, 272, 176), (272, 61, 408), (175, 409, 52), (51, 271, 175), (271, 60, 409), (174, 410, 51), (50, 270, 174), (270, 59, 410), (173, 411, 50), (49, 269, 173), (269, 58, 411), (240, 350, 515), (14, 136, 172), (136, 15, 412), (170, 413, 48), (47, 267, 170), (267, 56, 413), (169, 414, 47), (46, 266, 169), (266, 55, 414), (168, 415, 46), (45, 265, 168), (265, 54, 415), (167, 416, 45), (44, 264, 167), (264, 53, 416), (166, 417, 44), (43, 263, 166), (263, 52, 417), (165, 418, 43), (42, 262, 165), (262, 51, 418), (164, 419, 42), (41, 261, 164), (261, 50, 419), (163, 420, 41), (40, 260, 163), (260, 49, 420), (110, 239, 514), (13, 135, 162), (135, 14, 421), (126, 422, 4), (5, 258, 126), (401, 194, 621), (127, 423, 5), (6, 257, 127), (350, 330, 589), (128, 424, 6), (7, 256, 128), (427, 253, 633), (129, 425, 7), (8, 255, 129), (62, 186, 466), (8, 130, 255), (130, 9, 426), (254, 427, 573), (131, 427, 9), (131, 10, 427), (61, 185, 464), (10, 132, 253), (11, 252, 132), (161, 439, 561), (133, 429, 11), (12, 251, 133), (273, 62, 579), (121, 430, 12), (0, 134, 121), (134, 13, 430), (231, 431, 32), (111, 331, 231), (331, 120, 431), (221, 432, 33), (102, 322, 221), (322, 111, 432), (211, 433, 34), (93, 313, 211), (313, 102, 433), (201, 434, 35), (84, 304, 201), (304, 93, 434), (191, 435, 36), (75, 295, 191), (295, 84, 435), (181, 436, 37), (66, 286, 181), (286, 75, 436), (171, 437, 38), (57, 277, 171), (277, 66, 437), (161, 438, 39), (48, 268, 161), (268, 57, 438), (125, 439, 2), (4, 259, 125), (47, 170, 456), (241, 440, 31), (120, 340, 241), (340, 30, 440), (458, 561, 642), (614, 583, 782), (583, 536, 756), (575, 631, 748), (597, 515, 767), (560, 518, 733), (482, 531, 663), (486, 485, 666), (559, 516, 732), (613, 477, 781), (630, 575, 798), (549, 597, 723), (558, 514, 731), (532, 613, 708), (576, 630, 749), (479, 612, 661), (556, 555, 729), (612, 533, 780), (474, 525, 657), (477, 478, 659), (629, 576, 797), (505, 596, 683), (564, 611, 737), (577, 629, 750), (611, 563, 779), (595, 517, 766), (579, 466, 752), (472, 471, 655), (628, 577, 796), (587, 595, 760), (551, 504, 725), (610, 487, 778), (462, 524, 646), (469, 470, 652), (578, 628, 751), (550, 549, 724), (481, 610, 662), (460, 523, 644), (627, 459, 795), (548, 502, 722), (466, 465, 650), (441, 627, 383), (547, 546, 721), (464, 463, 648), (553, 593, 726), (500, 545, 679), (626, 461, 794), (593, 554, 765), (544, 496, 718), (459, 626, 643), (592, 568, 764), (457, 458, 641), (554, 592, 727), (455, 456, 639), (541, 540, 716), (485, 608, 665), (453, 454, 69), (625, 579, 793), (555, 591, 728), (539, 488, 714), (608, 584, 777), (451, 452, 187), (580, 625, 753), (591, 557, 763), (449, 450, 214), (537, 484, 713), (566, 607, 739), (520, 521, 697), (447, 448, 238), (624, 580, 792), (536, 535, 712), (607, 564, 776), (569, 519, 742), (445, 446, 303), (581, 624, 754), (534, 482, 710), (513, 512, 690), (443, 444, 351), (471, 623, 654), (606, 495, 775), (623, 581, 791), (487, 606, 667), (622, 473, 790), (515, 589, 692), (531, 474, 707), (509, 508, 687), (461, 622, 645), (589, 558, 762), (530, 472, 706), (605, 497, 774), (503, 550, 681), (470, 529, 653), (621, 475, 789), (517, 588, 694), (528, 468, 704), (540, 605, 715), (582, 621, 755), (588, 560, 761), (269, 49, 524), (422, 258, 628), (91, 218, 492), (101, 321, 550), (167, 45, 451), (396, 199, 617), (219, 92, 493), (322, 102, 551), (168, 46, 453), (232, 358, 505), (323, 103, 552), (169, 47, 455), (258, 423, 577), (358, 242, 596), (170, 48, 457), (310, 99, 586), (423, 257, 629), (100, 311, 502), (321, 359, 549), (49, 260, 460), (372, 308, 603), (398, 283, 618), (224, 96, 497), (282, 398, 527), (257, 424, 576), (359, 240, 597), (202, 385, 481), (225, 97, 499), (108, 328, 556), (226, 372, 567), (103, 314, 506), (424, 256, 630), (385, 212, 610), (308, 373, 585), (278, 58, 525), (48, 161, 458), (330, 110, 558), (399, 282, 619), (331, 111, 559), (373, 215, 604), (317, 106, 545), (256, 425, 575), (40, 163, 442), (386, 200, 611), (348, 333, 588), (215, 87, 565), (425, 255, 631), (41, 164, 444), (210, 386, 564), (102, 230, 504), (172, 412, 459), (333, 113, 560), (196, 399, 562), (319, 108, 546), (42, 165, 446), (387, 294, 612), (412, 182, 626), (243, 348, 517), (306, 374, 540), (109, 320, 512), (283, 63, 528), (43, 166, 448), (58, 269, 462), (400, 280, 620), (64, 284, 470), (255, 426, 574), (44, 167, 450), (199, 387, 479), (374, 224, 605), (185, 400, 463), (285, 65, 530), (111, 322, 516), (426, 254, 632), (45, 168, 452), (105, 234, 508), (439, 259, 637), (92, 220, 494), (46, 169, 454), (106, 235, 510), (280, 401, 582), (287, 67, 531), (113, 324, 518), (650, 649, 818), (796, 750, 975), (722, 680, 898), (778, 667, 957), (648, 647, 816), (751, 796, 927), (1002, 996, 726), (721, 720, 897), (662, 778, 833), (795, 643, 974), (679, 719, 852), (383, 795, 609), (726, 765, 902), (718, 675, 894), (641, 642, 809), (765, 727, 942), (639, 640, 807), (794, 645, 973), (764, 741, 941), (69, 638, 467), (643, 794, 811), (727, 764, 903), (992, 932, 993), (187, 74, 480), (990, 890, 986), (214, 204, 489), (728, 763, 904), (665, 777, 837), (238, 228, 511), (793, 752, 972), (763, 730, 940), (713, 664, 887), (777, 757, 955), (697, 698, 870), (303, 281, 538), (753, 793, 929), (991, 886, 992), (742, 696, 918), (351, 307, 590), (987, 715, 990), (739, 776, 915), (690, 689, 863), (792, 753, 971), (776, 737, 954), (754, 792, 930), (654, 791, 823), (707, 657, 881), (775, 674, 953), (687, 686, 859), (791, 754, 970), (692, 762, 865), (706, 655, 880), (667, 775, 839), (681, 724, 855), (790, 656, 969), (762, 731, 938), (653, 705, 822), (645, 790, 813), (704, 651, 878), (774, 676, 952), (694, 761, 867), (677, 678, 850), (789, 658, 968), (761, 733, 937), (715, 774, 890), (673, 739, 846), (755, 789, 931), (699, 732, 872), (702, 646, 875), (701, 644, 874), (738, 669, 914), (647, 788, 815), (730, 742, 906), (700, 361, 873), (773, 738, 951), (788, 755, 967), (868, 909, 999), (698, 699, 871), (693, 725, 866), (696, 697, 869), (758, 773, 934), (735, 787, 911), (689, 722, 862), (734, 805, 910), (740, 772, 916), (720, 729, 896), (805, 751, 984), (772, 758, 950), (660, 735, 830), (719, 688, 895), (691, 690, 864), (804, 383, 983), (787, 703, 966), (743, 804, 919), (670, 771, 843), (680, 717, 854), (688, 687, 860), (771, 759, 949), (651, 652, 820), (631, 574, 799), (484, 532, 664), (475, 614, 658), (442, 443, 361), (492, 491, 671), (533, 486, 709), (444, 445, 307), (574, 632, 747), (493, 494, 672), (488, 534, 668), (446, 447, 281), (632, 573, 800), (535, 541, 711), (473, 615, 656), (448, 449, 228), (497, 498, 676), (490, 537, 669), (615, 481, 783), (450, 451, 204), (599, 567, 768), (573, 633, 746), (499, 500, 678), (584, 492, 757), (616, 530, 784), (452, 453, 74), (568, 599, 741), (633, 572, 801), (563, 616, 736), (454, 455, 638), (504, 503, 682), (496, 539, 675), (456, 457, 640), (495, 600, 674), (572, 634, 745), (529, 617, 705), (465, 464, 649), (600, 505, 769), (634, 571, 802), (508, 507, 686), (543, 601, 717), (510, 509, 688), (586, 547, 759), (617, 479, 785), (468, 469, 651), (601, 493, 770), (571, 635, 744), (502, 543, 680), (618, 528, 786), (635, 570, 803), (514, 513, 691), (506, 544, 684), (527, 618, 703), (602, 586, 771), (545, 510, 719), (478, 562, 660), (491, 602, 670), (570, 636, 743), (546, 556, 720), (619, 527, 787), (636, 441, 804), (512, 548, 689), (603, 585, 772), (637, 578, 805), (519, 520, 696), (516, 551, 693), (567, 603, 740), (561, 637, 734), (521, 522, 698), (562, 619, 735), (585, 604, 758), (523, 442, 700), (518, 587, 695), (565, 490, 738), (524, 460, 701), (557, 569, 730), (620, 582, 788), (604, 565, 773), (525, 462, 702), (463, 620, 647), (494, 566, 673), (522, 559, 699), (498, 499, 677), (983, 609, 919), (982, 590, 920), (981, 538, 921), (980, 511, 922), (979, 489, 923), (924, 978, 476), (925, 977, 806), (976, 807, 926), (975, 809, 927), (974, 811, 873), (973, 813, 874), (972, 819, 929), (971, 821, 930), (969, 825, 875), (968, 827, 931), (967, 829, 876), (964, 831, 880), (962, 833, 881), (961, 835, 882), (957, 839, 884), (956, 841, 887), (955, 845, 888), (953, 847, 889), (952, 849, 892), (951, 851, 934), (949, 853, 893), (945, 861, 898), (944, 865, 901), (943, 867, 936), (939, 869, 907), (938, 871, 908), (867, 937, 868), (865, 938, 866), (907, 870, 938), (863, 939, 864), (862, 906, 863), (906, 918, 939), (861, 940, 862), (905, 904, 861), (860, 903, 917), (859, 942, 860), (858, 902, 859), (855, 944, 856), (900, 899, 855), (853, 945, 854), (897, 896, 853), (896, 905, 945), (852, 895, 916), (895, 860, 946), (847, 947, 848), (844, 893, 845), (843, 949, 844), (935, 897, 949), (934, 852, 950), (842, 892, 914), (892, 850, 951), (841, 952, 842), (891, 890, 841), (839, 953, 840), (838, 888, 913), (888, 846, 954), (837, 955, 838), (933, 844, 955), (835, 956, 836), (886, 885, 835), (885, 891, 956), (833, 957, 834), (832, 883, 912), (883, 838, 958), (831, 959, 832), (828, 882, 829), (827, 961, 828), (932, 886, 961), (825, 962, 826), (880, 832, 963), (823, 964, 824), (822, 879, 823), (819, 965, 820), (818, 877, 819), (817, 966, 818), (816, 876, 817), (876, 830, 966), (815, 967, 816), (931, 828, 967), (813, 969, 814), (930, 822, 970), (929, 820, 971), (928, 818, 972), (811, 973, 812), (609, 974, 598), (926, 808, 975), (976, 925, 807), (977, 924, 467), (923, 483, 978), (922, 501, 979), (921, 526, 980), (920, 542, 981), (919, 598, 982), (927, 810, 984), (644, 700, 812), (724, 723, 900), (760, 766, 936), (646, 701, 814), (779, 736, 958), (725, 682, 901), (766, 694, 943), (750, 797, 926), (652, 653, 821), (752, 650, 928), (737, 779, 913), (797, 749, 976), (655, 654, 824), (780, 709, 959), (661, 780, 831), (749, 798, 925), (657, 702, 826), (708, 781, 882), (729, 728, 905), (723, 767, 899), (798, 748, 977), (659, 660, 829), (781, 659, 960), (731, 691, 907), (767, 692, 944), (748, 799, 924), (782, 756, 961), (732, 693, 908), (799, 747, 978), (988, 716, 987), (658, 782, 827), (936, 868, 1000), (666, 665, 838), (985, 885, 991), (642, 734, 810), (747, 800, 923), (664, 708, 836), (361, 351, 598), (800, 746, 979), (709, 666, 883), (656, 783, 825), (307, 303, 542), (671, 670, 844), (989, 711, 988), (783, 662, 962), (281, 238, 526), (768, 740, 946), (746, 801, 922), (672, 673, 845), (986, 891, 985), (784, 706, 963), (228, 214, 501), (741, 768, 917), (801, 745, 980), (669, 713, 842), (736, 784, 912), (204, 187, 483), (676, 677, 849), (757, 671, 933), (74, 69, 476), (674, 769, 847), (745, 802, 921), (678, 679, 851), (705, 785, 879), (638, 639, 806), (769, 683, 947), (802, 744, 981), (675, 714, 848), (640, 641, 808), (717, 770, 893), (682, 681, 856), (785, 661, 964), (649, 648, 817), (770, 672, 948), (744, 803, 920), (786, 704, 965), (803, 743, 982), (686, 685, 858), (759, 721, 935), (703, 786, 877), (993, 756, 994), (994, 712, 989), (663, 994, 710), (707, 993, 663), (840, 986, 884), (710, 989, 668), (884, 985, 834), (668, 988, 714), (714, 987, 889), (834, 991, 881), (889, 990, 840), (881, 992, 707), (1001, 1002, 1003), (999, 997, 1004), (909, 733, 997), (695, 760, 996), (760, 936, 998), (733, 695, 995), (997, 995, 1003), (995, 996, 1001), (1000, 999, 902), (726, 902, 1002), (507, 594, 685), (594, 553, 998), (685, 998, 857), (857, 1000, 858), (552, 596, 242), (596, 552, 684), (947, 683, 684), (112, 552, 242), (683, 596, 684), (894, 947, 684), (323, 552, 112), (506, 684, 552), (718, 894, 684)])
me_plane_001.use_remesh_preserve_volume = False
me_plane_001.use_remesh_preserve_attributes = False
me_plane_001.use_mirror_vertex_groups = False
me_plane_001.update()

# ---- objects
ob_room_navmesh = bpy.data.objects.new('Room_NavMesh', me_plane_003)
ob_room = bpy.data.objects.new('Room', me_plane_001)

# ---- transforms, parenting, visibility, modifiers, constraints
ob_room_navmesh.location = (0.0, 0.0, 0.0)
ob_room_navmesh.lineart.crease_threshold = 0.0
ob_room.location = (0.0, 0.0, 0.0)
ob_room.hide_viewport = True
ob_room.lineart.crease_threshold = 0.0

# ---- collection membership
col_collection_1.objects.link(ob_room_navmesh)
col_collection_1.objects.link(ob_room)

# ---- scene / render settings (as saved in the file)
scene.frame_start = 1; scene.frame_end = 250; scene.frame_set(1)
scene.render.engine = 'BLENDER_EEVEE_NEXT'
scene.render.resolution_percentage = 50
scene.render.dither_intensity = 0.0
scene.cycles.use_denoising = False
scene.cycles.samples = 10
scene.cycles.sampling_pattern = 'TABULATED_SOBOL'
scene.cycles.light_sampling_threshold = 0.0
scene.cycles.use_adaptive_sampling = False
scene.cycles.use_light_tree = False
scene.cycles.blur_glossy = 0.0
scene.cycles.pixel_filter_type = 'GAUSSIAN'
scene.cycles.sample_clamp_indirect = 0.0
scene.view_settings.view_transform = 'Standard'
bpy.context.view_layer.update()

# ---- added for rendering (the .blend has no active camera and no usable light): camera, sun
cam_auto = bpy.data.cameras.new('AutoCamera')
cam_auto.lens = 50.0
cam_auto.sensor_width = 36.0
cam_auto.clip_end = 1000.0
ob_auto_camera = bpy.data.objects.new('AutoCamera', cam_auto)
scene.collection.objects.link(ob_auto_camera)
ob_auto_camera.location = (26.4936, -31.2227, 22.5529)
ob_auto_camera.rotation_euler = (1.09748, -7.21219e-08, 0.694738)
scene.camera = ob_auto_camera
light_auto_sun = bpy.data.lights.new('AutoSun', 'SUN')
light_auto_sun.energy = 3.0
light_auto_sun.angle = 0.0523599
ob_auto_sun = bpy.data.objects.new('AutoSun', light_auto_sun)
scene.collection.objects.link(ob_auto_sun)
ob_auto_sun.rotation_euler = (0.872665, 0.174533, 0.523599)
bpy.context.view_layer.update()
